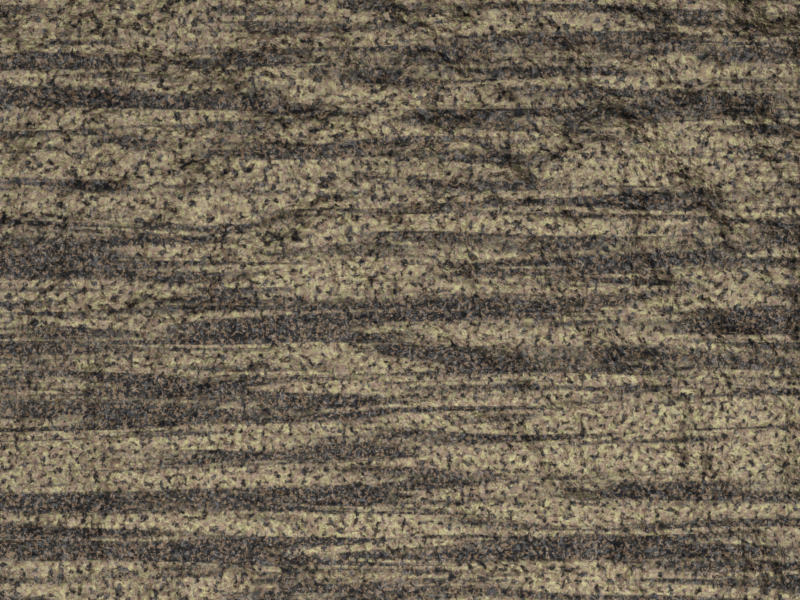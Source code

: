 # Source: metamorphic_rock.blend  (saved by Blender 2.72.0; exported with 4.5.12 LTS)
import bpy
from mathutils import Matrix  # noqa: F401  (used for matrix-valued properties, if any)

bpy.ops.wm.read_factory_settings(use_empty=True)
scene = bpy.context.scene
scene.name = 'Scene'

# ---- collections
col_collection_1 = bpy.data.collections.new('Collection 1'); scene.collection.children.link(col_collection_1)

# ---- materials (node trees are filled in below, after node groups)
mat_gneiss__black_brown = bpy.data.materials.new('Gneiss (black/brown)')
mat_gneiss__black_brown.alpha_threshold = 0.0
mat_gneiss__black_brown.roughness = 0.5
mat_gneiss__black_brown.line_color = (0.0, 0.0, 0.0, 1.0)

# ---- node groups
ng_stone_component = bpy.data.node_groups.new('Stone Component', 'ShaderNodeTree')
_s = ng_stone_component.interface.new_socket(name='Color', in_out='OUTPUT', socket_type='NodeSocketColor')
_s.default_value = (0.0, 0.0, 0.0, 0.0)
_s = ng_stone_component.interface.new_socket(name='Vector', in_out='INPUT', socket_type='NodeSocketVector')
_s.min_value = 0.0
_s.max_value = 1.0
_s.hide_value = True
_s = ng_stone_component.interface.new_socket(name='Scale', in_out='INPUT', socket_type='NodeSocketFloat')
_s.default_value = 1.0
_s = ng_stone_component.interface.new_socket(name='Distortion', in_out='INPUT', socket_type='NodeSocketFloat')
_s.min_value = 0.0
_s.max_value = 100.0
_s = ng_stone_component.interface.new_socket(name='Coverage', in_out='INPUT', socket_type='NodeSocketFloat')
_s.default_value = 0.5
_s.min_value = 0.0
_s.max_value = 1.0
_s = ng_stone_component.interface.new_socket(name='Intensity', in_out='INPUT', socket_type='NodeSocketFloat')
_s.default_value = 0.5
_s.min_value = 0.0
_s.max_value = 1.0
_s = ng_stone_component.interface.new_socket(name='Color1', in_out='INPUT', socket_type='NodeSocketColor')
_s = ng_stone_component.interface.new_socket(name='Color2', in_out='INPUT', socket_type='NodeSocketColor')
_s.default_value = (1.0, 1.0, 1.0, 1.0)
_N = ng_stone_component.nodes; _L = ng_stone_component.links
n0 = _N.new('ShaderNodeMix'); n0.name = 'Mix'; n0.location = (587, 2)
n0.width = 100
n0.data_type = 'RGBA'
n1 = _N.new('NodeGroupOutput'); n1.name = 'Group Output'; n1.location = (727, -4)
n2 = _N.new('ShaderNodeMath'); n2.name = 'Math.001'; n2.location = (431, 30)
n2.width = 120
n2.operation = 'MULTIPLY'
n3 = _N.new('ShaderNodeTexNoise'); n3.name = 'Noise Texture'; n3.location = (49, 156)
n3.width = 150
n4 = _N.new('ShaderNodeMath'); n4.name = 'Math.003'; n4.location = (60, -26)
n4.width = 120
n4.operation = 'SUBTRACT'
n4.inputs[0].default_value = 1.0
n5 = _N.new('ShaderNodeMath'); n5.name = 'Math'; n5.location = (244, 69)
n5.operation = 'GREATER_THAN'
n6 = _N.new('NodeGroupInput'); n6.name = 'Group Input'; n6.location = (-351, -130)
_L.new(n0.outputs[2], n1.inputs[0])
_L.new(n6.outputs[5], n0.inputs[6])
_L.new(n6.outputs[6], n0.inputs[7])
_L.new(n6.outputs[2], n3.inputs[8])
_L.new(n2.outputs[0], n0.inputs[0])
_L.new(n6.outputs[4], n2.inputs[1])
_L.new(n6.outputs[1], n3.inputs[2])
_L.new(n6.outputs[0], n3.inputs[0])
_L.new(n3.outputs[0], n5.inputs[0])
_L.new(n6.outputs[3], n4.inputs[1])
_L.new(n4.outputs[0], n5.inputs[1])
_L.new(n5.outputs[0], n2.inputs[0])
n1.is_active_output = True
ng_logistic_function = bpy.data.node_groups.new('Logistic function', 'ShaderNodeTree')
_s = ng_logistic_function.interface.new_socket(name='y', in_out='OUTPUT', socket_type='NodeSocketFloat')
_s.min_value = 0.0
_s.max_value = 0.0
_s = ng_logistic_function.interface.new_socket(name='x', in_out='INPUT', socket_type='NodeSocketFloat')
_s.min_value = -1e+04
_s.max_value = 1e+04
_s = ng_logistic_function.interface.new_socket(name='Midpoint', in_out='INPUT', socket_type='NodeSocketFloat')
_s.default_value = 0.5
_s.min_value = 0.0
_s.max_value = 1.0
_s = ng_logistic_function.interface.new_socket(name='Scale', in_out='INPUT', socket_type='NodeSocketFloat')
_s.default_value = 50.0
_s.min_value = 1.0
_s.max_value = 100.0
_N = ng_logistic_function.nodes; _L = ng_logistic_function.links
n0 = _N.new('ShaderNodeMath'); n0.name = 'Math.003'; n0.location = (-316, 0)
n0.width = 120
n0.operation = 'SUBTRACT'
n1 = _N.new('ShaderNodeMath'); n1.name = 'Math.004'; n1.location = (-158, 0)
n1.width = 120
n1.operation = 'MULTIPLY'
n2 = _N.new('ShaderNodeMath'); n2.name = 'Math.005'; n2.location = (0, 0)
n2.width = 120
n2.operation = 'POWER'
n2.inputs[0].default_value = 2.718
n3 = _N.new('ShaderNodeMath'); n3.name = 'Math.007'; n3.location = (316, 0)
n3.width = 120
n3.operation = 'DIVIDE'
n3.inputs[0].default_value = 1.0
n4 = _N.new('ShaderNodeMath'); n4.name = 'Math.006'; n4.location = (158, 0)
n4.width = 120
n4.inputs[0].default_value = 1.0
n5 = _N.new('NodeGroupOutput'); n5.name = 'Group Output'; n5.location = (516, 0)
n6 = _N.new('NodeGroupInput'); n6.name = 'Group Input'; n6.location = (-534, -98)
_L.new(n0.outputs[0], n1.inputs[0])
_L.new(n1.outputs[0], n2.inputs[1])
_L.new(n4.outputs[0], n3.inputs[1])
_L.new(n2.outputs[0], n4.inputs[1])
_L.new(n6.outputs[0], n0.inputs[1])
_L.new(n6.outputs[1], n0.inputs[0])
_L.new(n6.outputs[2], n1.inputs[1])
_L.new(n3.outputs[0], n5.inputs[0])
n5.is_active_output = True
ng_stone_displacement = bpy.data.node_groups.new('Stone Displacement', 'ShaderNodeTree')
_s = ng_stone_displacement.interface.new_socket(name='Displacement', in_out='OUTPUT', socket_type='NodeSocketFloat')
_s.min_value = 0.0
_s.max_value = 0.0
_s = ng_stone_displacement.interface.new_socket(name='Vector', in_out='INPUT', socket_type='NodeSocketVector')
_s.min_value = 0.0
_s.max_value = 1.0
_s.hide_value = True
_s = ng_stone_displacement.interface.new_socket(name='Scale', in_out='INPUT', socket_type='NodeSocketFloat')
_s.default_value = 200.0
_s.min_value = 0.0
_s.max_value = 1000.0
_s = ng_stone_displacement.interface.new_socket(name='Depth', in_out='INPUT', socket_type='NodeSocketFloat')
_s.default_value = 0.2
_s.min_value = 0.0
_s.max_value = 4.0
_N = ng_stone_displacement.nodes; _L = ng_stone_displacement.links
n0 = _N.new('ShaderNodeMath'); n0.name = 'Math.004'; n0.location = (193, 56)
n1 = _N.new('ShaderNodeMath'); n1.name = 'Math.003'; n1.location = (20, -116)
n1.operation = 'MULTIPLY'
n1.inputs[1].default_value = 2.0
n2 = _N.new('ShaderNodeMath'); n2.name = 'Math'; n2.location = (21, 187)
n2.width = 120
n2.operation = 'MULTIPLY'
n2.inputs[1].default_value = 1.0
n3 = _N.new('ShaderNodeTexNoise'); n3.name = 'Musgrave Texture'; n3.location = (-193, -187)
n3.width = 150
n3.normalize = False
n3.inputs[3].default_value = 5.0
n3.inputs[4].default_value = 0.2676
n3.inputs[5].default_value = 3.0
n4 = _N.new('ShaderNodeTexNoise'); n4.name = 'Noise Texture'; n4.location = (-178, 134)
n4.width = 150
n4.inputs[3].default_value = 4.0
n4.inputs[8].default_value = 0.2
n5 = _N.new('ShaderNodeMath'); n5.name = 'Math.001'; n5.location = (-479, -235)
n5.operation = 'DIVIDE'
n5.inputs[1].default_value = 5.0
n6 = _N.new('NodeGroupInput'); n6.name = 'Group Input'; n6.location = (-688, -41)
n7 = _N.new('NodeGroupOutput'); n7.name = 'Group Output'; n7.location = (618, 16)
n8 = _N.new('ShaderNodeMath'); n8.name = 'Math.002'; n8.location = (397, 26)
n8.operation = 'MULTIPLY'
_L.new(n2.outputs[0], n0.inputs[0])
_L.new(n1.outputs[0], n0.inputs[1])
_L.new(n0.outputs[0], n8.inputs[0])
_L.new(n3.outputs[0], n1.inputs[0])
_L.new(n4.outputs[0], n2.inputs[0])
_L.new(n6.outputs[0], n4.inputs[0])
_L.new(n6.outputs[0], n3.inputs[0])
_L.new(n6.outputs[1], n4.inputs[2])
_L.new(n6.outputs[1], n5.inputs[0])
_L.new(n5.outputs[0], n3.inputs[2])
_L.new(n8.outputs[0], n7.inputs[0])
_L.new(n6.outputs[2], n8.inputs[1])
n7.is_active_output = True

# ---- material node trees
mat_gneiss__black_brown.use_nodes = True; mat_gneiss__black_brown.node_tree.nodes.clear()
_N = mat_gneiss__black_brown.node_tree.nodes; _L = mat_gneiss__black_brown.node_tree.links
n0 = _N.new('ShaderNodeGroup'); n0.name = 'Group.004'; n0.location = (-565, 221)
n0.width = 120
n0.node_tree = ng_stone_component
n0.inputs[1].default_value = 256.0
n0.inputs[2].default_value = 1.1
n0.inputs[3].default_value = 0.45
n0.inputs[4].default_value = 0.6
n0.inputs[6].default_value = (0.01193, 0.01118, 0.02122, 1.0)
n1 = _N.new('ShaderNodeGroup'); n1.name = 'Group.001'; n1.location = (-940, -54)
n1.width = 120
n1.node_tree = ng_stone_component
n1.inputs[1].default_value = 222.0
n1.inputs[2].default_value = 0.4
n1.inputs[3].default_value = 0.4
n1.inputs[4].default_value = 0.4
n1.inputs[6].default_value = (0.1481, 0.08417, 0.04461, 1.0)
n2 = _N.new('ShaderNodeGroup'); n2.name = 'Group.003'; n2.location = (-565, -54)
n2.width = 120
n2.node_tree = ng_stone_component
n2.inputs[1].default_value = 152.0
n2.inputs[2].default_value = 2.0
n2.inputs[3].default_value = 0.4
n2.inputs[4].default_value = 0.6
n2.inputs[6].default_value = (0.2454, 0.1501, 0.09761, 1.0)
n3 = _N.new('ShaderNodeMixShader'); n3.name = 'Mix Shader'; n3.location = (172, 403)
n3.width = 150
n3.inputs[0].default_value = 0.94
n4 = _N.new('ShaderNodeBsdfAnisotropic'); n4.name = 'Glossy BSDF'; n4.location = (-29, 596)
n4.distribution = 'BECKMANN'
n4.inputs[0].default_value = (0.8, 0.7197, 0.6169, 1.0)
n4.inputs[1].default_value = 0.4472
n5 = _N.new('ShaderNodeBsdfDiffuse'); n5.name = 'Diffuse BSDF'; n5.location = (-31, 392)
n6 = _N.new('ShaderNodeMix'); n6.name = 'Mix'; n6.location = (-190, 381)
n6.width = 100
n6.data_type = 'RGBA'
n7 = _N.new('ShaderNodeGroup'); n7.name = 'Group.006'; n7.location = (-940, 221)
n7.width = 120
n7.node_tree = ng_stone_component
n7.inputs[1].default_value = 147.0
n7.inputs[2].default_value = 0.3
n7.inputs[3].default_value = 0.4
n7.inputs[4].default_value = 0.8
n7.inputs[6].default_value = (0.1042, 0.0938, 0.07008, 1.0)
n8 = _N.new('ShaderNodeGroup'); n8.name = 'Group.005'; n8.location = (-765, 221)
n8.width = 120
n8.node_tree = ng_stone_component
n8.inputs[1].default_value = 344.0
n8.inputs[2].default_value = 0.8
n8.inputs[3].default_value = 0.46
n8.inputs[4].default_value = 0.3
n8.inputs[6].default_value = (0.8444, 0.5542, 0.3235, 1.0)
n9 = _N.new('ShaderNodeGroup'); n9.name = 'Group.002'; n9.location = (-1115, -54)
n9.width = 120
n9.node_tree = ng_stone_component
n9.inputs[1].default_value = 196.0
n9.inputs[2].default_value = 0.2
n9.inputs[3].default_value = 0.5
n9.inputs[4].default_value = 0.6
n9.inputs[5].default_value = (0.7009, 0.6333, 0.3326, 1.0)
n9.inputs[6].default_value = (0.4996, 0.4149, 0.3013, 1.0)
n10 = _N.new('ShaderNodeGroup'); n10.name = 'Group'; n10.location = (-765, -54)
n10.width = 120
n10.node_tree = ng_stone_component
n10.inputs[1].default_value = 277.0
n10.inputs[2].default_value = 0.0
n10.inputs[3].default_value = 0.5
n10.inputs[4].default_value = 0.5
n10.inputs[6].default_value = (0.3844, 0.1993, 0.1993, 1.0)
n11 = _N.new('ShaderNodeTexNoise'); n11.name = 'Noise Texture.002'; n11.location = (-952, 651)
n11.width = 150
n11.inputs[2].default_value = 200.0
n11.inputs[8].default_value = 0.25
n12 = _N.new('ShaderNodeMath'); n12.name = 'Math.001'; n12.location = (-339, 526)
n12.width = 120
n12.operation = 'MULTIPLY'
n13 = _N.new('ShaderNodeMapping'); n13.name = 'Mapping'; n13.location = (-1312, 543)
n13.inputs[3].default_value = (1.0, 1.0, 14.0)
n14 = _N.new('ShaderNodeOutputMaterial'); n14.name = 'Material Output'; n14.location = (414, 381)
n14.width = 120
n15 = _N.new('ShaderNodeTexNoise'); n15.name = 'Noise Texture'; n15.location = (-952, 401)
n15.width = 150
n15.inputs[8].default_value = 1.0
n16 = _N.new('ShaderNodeGroup'); n16.name = 'Group.008'; n16.location = (-670, 597)
n16.width = 120
n16.node_tree = ng_logistic_function
n16.inputs[1].default_value = 0.45
n16.inputs[2].default_value = 50.0
n17 = _N.new('ShaderNodeGroup'); n17.name = 'Group.010'; n17.location = (209, 255)
n17.width = 120
n17.node_tree = ng_stone_displacement
n17.inputs[1].default_value = 111.0
n17.inputs[2].default_value = 0.2
n18 = _N.new('ShaderNodeMapping'); n18.name = 'Mapping.001'; n18.location = (-2023, -468)
n19 = _N.new('ShaderNodeTexCoord'); n19.name = 'Texture Coordinate'; n19.location = (-2222, -488)
n19.width = 150
n20 = _N.new('ShaderNodeGroup'); n20.name = 'Group.007'; n20.location = (-1115, 221)
n20.width = 120
n20.node_tree = ng_stone_component
n20.inputs[1].default_value = 244.0
n20.inputs[2].default_value = 0.1
n20.inputs[3].default_value = 0.45
n20.inputs[4].default_value = 0.7
n20.inputs[5].default_value = (0.03722, 0.03722, 0.03722, 1.0)
n20.inputs[6].default_value = (0.1775, 0.1775, 0.1775, 1.0)
n21 = _N.new('ShaderNodeGroup'); n21.name = 'Group.009'; n21.location = (-677, 416)
n21.width = 120
n21.node_tree = ng_logistic_function
n21.inputs[1].default_value = 0.5
n21.inputs[2].default_value = 40.0
n22 = _N.new('ShaderNodeDisplacement'); n22.name = 'Displacement'; n22.location = (0, 0)
n22.inputs[1].default_value = 0.0
n22.inputs[2].default_value = 0.1
_L.new(n5.outputs[0], n3.inputs[2])
_L.new(n4.outputs[0], n3.inputs[1])
_L.new(n3.outputs[0], n14.inputs[0])
_L.new(n9.outputs[0], n1.inputs[5])
_L.new(n1.outputs[0], n10.inputs[5])
_L.new(n10.outputs[0], n2.inputs[5])
_L.new(n20.outputs[0], n7.inputs[5])
_L.new(n7.outputs[0], n8.inputs[5])
_L.new(n8.outputs[0], n0.inputs[5])
_L.new(n19.outputs[0], n18.inputs[0])
_L.new(n13.outputs[0], n15.inputs[0])
_L.new(n0.outputs[0], n6.inputs[6])
_L.new(n2.outputs[0], n6.inputs[7])
_L.new(n12.outputs[0], n6.inputs[0])
_L.new(n6.outputs[2], n5.inputs[0])
_L.new(n11.outputs[0], n16.inputs[0])
_L.new(n16.outputs[0], n12.inputs[0])
_L.new(n15.outputs[0], n21.inputs[0])
_L.new(n21.outputs[0], n12.inputs[1])
_L.new(n18.outputs[0], n13.inputs[0])
_L.new(n18.outputs[0], n11.inputs[0])
_L.new(n18.outputs[0], n20.inputs[0])
_L.new(n18.outputs[0], n7.inputs[0])
_L.new(n18.outputs[0], n8.inputs[0])
_L.new(n18.outputs[0], n0.inputs[0])
_L.new(n18.outputs[0], n9.inputs[0])
_L.new(n18.outputs[0], n1.inputs[0])
_L.new(n18.outputs[0], n10.inputs[0])
_L.new(n18.outputs[0], n2.inputs[0])
_L.new(n18.outputs[0], n17.inputs[0])
_L.new(n17.outputs[0], n22.inputs[0])
_L.new(n22.outputs[0], n14.inputs[2])
n14.is_active_output = True

# ---- world
world_world = bpy.data.worlds.new('World'); scene.world = world_world
world_world.color = (0.05088, 0.05088, 0.05088)
world_world.use_sun_shadow = False
world_world.sun_shadow_jitter_overblur = 0.0
world_world.cycles.sampling_method = 'MANUAL'
world_world.cycles.sample_map_resolution = 256

# ---- cameras
cam_camera_001 = bpy.data.cameras.new('Camera.001')
cam_camera_001.clip_end = 100.0
cam_camera_001.lens = 35.0
cam_camera_001.sensor_width = 24.0
cam_camera_001.sensor_height = 18.0
cam_camera_001.ortho_scale = 7.314
cam_camera_001.dof.focus_distance = 0.0

# ---- lights
light_lamp_003 = bpy.data.lights.new('Lamp.003', 'POINT')
light_lamp_003.transmission_factor = 0.0
light_lamp_003.cutoff_distance = 30.0
light_lamp_003.energy = 100.0
light_lamp_003.shadow_buffer_clip_start = 1.001
light_lamp_003.shadow_soft_size = 0.1
light_lamp_003.shadow_maximum_resolution = 0.006
light_lamp_003.use_absolute_resolution = True
light_lamp_003.cycles.use_multiple_importance_sampling = False
light_lamp_004 = bpy.data.lights.new('Lamp.004', 'POINT')
light_lamp_004.transmission_factor = 0.0
light_lamp_004.cutoff_distance = 30.0
light_lamp_004.energy = 100.0
light_lamp_004.shadow_buffer_clip_start = 1.001
light_lamp_004.shadow_soft_size = 0.1
light_lamp_004.shadow_maximum_resolution = 0.006
light_lamp_004.use_absolute_resolution = True
light_lamp_004.cycles.use_multiple_importance_sampling = False

# ---- meshes
me_plane_001 = bpy.data.meshes.new('Plane.001')
me_plane_001.from_pydata([(-1.0, -5.96e-08, -1.0), (1.0, -5.96e-08, -1.0), (-1.0, 1.192e-07, 1.0), (1.0, 1.192e-07, 1.0), (-1.0, 1.192e-07, 0.95), (-1.0, 1.192e-07, 0.9), (-1.0, 1.192e-07, 0.85), (-1.0, 1.192e-07, 0.8), (-1.0, 1.192e-07, 0.75), (-1.0, 1.192e-07, 0.7), (-1.0, 1.192e-07, 0.65), (-1.0, 5.96e-08, 0.6), (-1.0, 5.96e-08, 0.55), (-1.0, 8.941e-08, 0.5), (-1.0, 8.941e-08, 0.45), (-1.0, 5.96e-08, 0.4), (-1.0, 5.96e-08, 0.35), (-1.0, 5.96e-08, 0.3), (-1.0, 5.96e-08, 0.25), (-1.0, 5.96e-08, 0.2), (-1.0, 5.96e-08, 0.15), (-1.0, 5.215e-08, 0.1), (-1.0, 4.47e-08, 0.05), (-1.0, 4.244e-08, -1.319e-07), (-1.0, 3.725e-08, -0.05), (-1.0, 3.725e-08, -0.1), (-1.0, 2.98e-08, -0.15), (-1.0, 2.98e-08, -0.2), (-1.0, 2.98e-08, -0.25), (-1.0, 2.98e-08, -0.3), (-1.0, 2.98e-08, -0.35), (-1.0, 0.0, -0.4), (-1.0, 0.0, -0.45), (-1.0, 0.0, -0.5), (-1.0, 0.0, -0.55), (-1.0, 0.0, -0.6), (-1.0, 0.0, -0.65), (-1.0, 0.0, -0.7), (-1.0, 0.0, -0.75), (-1.0, 0.0, -0.8), (-1.0, 0.0, -0.85), (-1.0, 0.0, -0.9), (-1.0, 0.0, -0.95), (-0.95, -5.96e-08, -1.0), (-0.9, -5.96e-08, -1.0), (-0.85, -5.96e-08, -1.0), (-0.8, -5.96e-08, -1.0), (-0.75, -5.96e-08, -1.0), (-0.7, -5.96e-08, -1.0), (-0.65, -5.96e-08, -1.0), (-0.6, -5.96e-08, -1.0), (-0.55, -5.96e-08, -1.0), (-0.5, -5.96e-08, -1.0), (-0.45, -5.96e-08, -1.0), (-0.4, -5.96e-08, -1.0), (-0.35, -5.96e-08, -1.0), (-0.3, -5.96e-08, -1.0), (-0.25, -5.96e-08, -1.0), (-0.2, -5.96e-08, -1.0), (-0.15, -5.96e-08, -1.0), (-0.1, -5.96e-08, -1.0), (-0.05, -5.96e-08, -1.0), (8.941e-08, -5.96e-08, -1.0), (0.05, -5.96e-08, -1.0), (0.1, -5.96e-08, -1.0), (0.15, -5.96e-08, -1.0), (0.2, -5.96e-08, -1.0), (0.25, -5.96e-08, -1.0), (0.3, -5.96e-08, -1.0), (0.35, -5.96e-08, -1.0), (0.4, -5.96e-08, -1.0), (0.45, -5.96e-08, -1.0), (0.5, -5.96e-08, -1.0), (0.55, -5.96e-08, -1.0), (0.6, -5.96e-08, -1.0), (0.65, -5.96e-08, -1.0), (0.7, -5.96e-08, -1.0), (0.75, -5.96e-08, -1.0), (0.8, -5.96e-08, -1.0), (0.85, -5.96e-08, -1.0), (0.9, -5.96e-08, -1.0), (0.95, -5.96e-08, -1.0), (1.0, 0.0, -0.95), (1.0, 0.0, -0.9), (1.0, 0.0, -0.85), (1.0, 0.0, -0.8), (1.0, 0.0, -0.75), (1.0, 0.0, -0.7), (1.0, 0.0, -0.65), (1.0, 0.0, -0.6), (1.0, 0.0, -0.55), (1.0, 0.0, -0.5), (1.0, 0.0, -0.45), (1.0, 0.0, -0.4), (1.0, 2.98e-08, -0.35), (1.0, 2.98e-08, -0.3), (1.0, 2.98e-08, -0.25), (1.0, 2.98e-08, -0.2), (1.0, 2.98e-08, -0.15), (1.0, 3.725e-08, -0.1), (1.0, 3.725e-08, -0.05), (1.0, 4.244e-08, 4.696e-08), (1.0, 4.47e-08, 0.05), (1.0, 5.215e-08, 0.1), (1.0, 5.96e-08, 0.15), (1.0, 5.96e-08, 0.2), (1.0, 5.96e-08, 0.25), (1.0, 5.96e-08, 0.3), (1.0, 5.96e-08, 0.35), (1.0, 5.96e-08, 0.4), (1.0, 8.941e-08, 0.45), (1.0, 8.941e-08, 0.5), (1.0, 5.96e-08, 0.55), (1.0, 5.96e-08, 0.6), (1.0, 1.192e-07, 0.65), (1.0, 1.192e-07, 0.7), (1.0, 1.192e-07, 0.75), (1.0, 1.192e-07, 0.8), (1.0, 1.192e-07, 0.85), (1.0, 1.192e-07, 0.9), (1.0, 1.192e-07, 0.95), (0.95, 1.192e-07, 1.0), (0.9, 1.192e-07, 1.0), (0.85, 1.192e-07, 1.0), (0.8, 1.192e-07, 1.0), (0.75, 1.192e-07, 1.0), (0.7, 1.192e-07, 1.0), (0.65, 1.192e-07, 1.0), (0.6, 1.192e-07, 1.0), (0.55, 1.192e-07, 1.0), (0.5, 1.192e-07, 1.0), (0.45, 1.192e-07, 1.0), (0.4, 1.192e-07, 1.0), (0.35, 1.192e-07, 1.0), (0.3, 1.192e-07, 1.0), (0.25, 1.192e-07, 1.0), (0.2, 1.192e-07, 1.0), (0.15, 1.192e-07, 1.0), (0.1, 1.192e-07, 1.0), (0.05, 1.192e-07, 1.0), (-8.941e-08, 1.192e-07, 1.0), (-0.05, 1.192e-07, 1.0), (-0.1, 1.192e-07, 1.0), (-0.15, 1.192e-07, 1.0), (-0.2, 1.192e-07, 1.0), (-0.25, 1.192e-07, 1.0), (-0.3, 1.192e-07, 1.0), (-0.35, 1.192e-07, 1.0), (-0.4, 1.192e-07, 1.0), (-0.45, 1.192e-07, 1.0), (-0.5, 1.192e-07, 1.0), (-0.55, 1.192e-07, 1.0), (-0.6, 1.192e-07, 1.0), (-0.65, 1.192e-07, 1.0), (-0.7, 1.192e-07, 1.0), (-0.75, 1.192e-07, 1.0), (-0.8, 1.192e-07, 1.0), (-0.85, 1.192e-07, 1.0), (-0.9, 1.192e-07, 1.0), (-0.95, 1.192e-07, 1.0), (-0.95, 0.0, -0.95), (-0.95, 0.0, -0.9), (-0.95, 0.0, -0.85), (-0.95, 0.0, -0.8), (-0.95, 0.0, -0.75), (-0.95, 0.0, -0.7), (-0.95, 0.0, -0.65), (-0.95, 0.0, -0.6), (-0.95, 0.0, -0.55), (-0.95, 0.0, -0.5), (-0.95, 0.0, -0.45), (-0.95, 0.0, -0.4), (-0.95, 2.98e-08, -0.35), (-0.95, 2.98e-08, -0.3), (-0.95, 2.98e-08, -0.25), (-0.95, 2.98e-08, -0.2), (-0.95, 2.98e-08, -0.15), (-0.95, 3.725e-08, -0.1), (-0.95, 3.725e-08, -0.05), (-0.95, 4.244e-08, 4.696e-08), (-0.95, 4.47e-08, 0.05), (-0.95, 5.215e-08, 0.1), (-0.95, 5.96e-08, 0.15), (-0.95, 5.96e-08, 0.2), (-0.95, 5.96e-08, 0.25), (-0.95, 5.96e-08, 0.3), (-0.95, 5.96e-08, 0.35), (-0.95, 5.96e-08, 0.4), (-0.95, 8.941e-08, 0.45), (-0.95, 8.941e-08, 0.5), (-0.95, 5.96e-08, 0.55), (-0.95, 5.96e-08, 0.6), (-0.95, 1.192e-07, 0.65), (-0.95, 1.192e-07, 0.7), (-0.95, 1.192e-07, 0.75), (-0.95, 1.192e-07, 0.8), (-0.95, 1.192e-07, 0.85), (-0.95, 1.192e-07, 0.9), (-0.95, 1.192e-07, 0.95), (-0.9, 0.0, -0.95), (-0.9, 0.0, -0.9), (-0.9, 0.0, -0.85), (-0.9, 0.0, -0.8), (-0.9, 0.0, -0.75), (-0.9, 0.0, -0.7), (-0.9, 0.0, -0.65), (-0.9, 0.0, -0.6), (-0.9, 0.0, -0.55), (-0.9, 0.0, -0.5), (-0.9, 0.0, -0.45), (-0.9, 0.0, -0.4), (-0.9, 2.98e-08, -0.35), (-0.9, 2.98e-08, -0.3), (-0.9, 2.98e-08, -0.25), (-0.9, 2.98e-08, -0.2), (-0.9, 2.98e-08, -0.15), (-0.9, 3.725e-08, -0.1), (-0.9, 3.725e-08, -0.05), (-0.9, 4.244e-08, 4.696e-08), (-0.9, 4.47e-08, 0.05), (-0.9, 5.215e-08, 0.1), (-0.9, 5.96e-08, 0.15), (-0.9, 5.96e-08, 0.2), (-0.9, 5.96e-08, 0.25), (-0.9, 5.96e-08, 0.3), (-0.9, 5.96e-08, 0.35), (-0.9, 5.96e-08, 0.4), (-0.9, 8.941e-08, 0.45), (-0.9, 8.941e-08, 0.5), (-0.9, 5.96e-08, 0.55), (-0.9, 5.96e-08, 0.6), (-0.9, 1.192e-07, 0.65), (-0.9, 1.192e-07, 0.7), (-0.9, 1.192e-07, 0.75), (-0.9, 1.192e-07, 0.8), (-0.9, 1.192e-07, 0.85), (-0.9, 1.192e-07, 0.9), (-0.9, 1.192e-07, 0.95), (-0.85, 0.0, -0.95), (-0.85, 0.0, -0.9), (-0.85, 0.0, -0.85), (-0.85, 0.0, -0.8), (-0.85, 0.0, -0.75), (-0.85, 0.0, -0.7), (-0.85, 0.0, -0.65), (-0.85, 0.0, -0.6), (-0.85, 0.0, -0.55), (-0.85, 0.0, -0.5), (-0.85, 0.0, -0.45), (-0.85, 0.0, -0.4), (-0.85, 2.98e-08, -0.35), (-0.85, 2.98e-08, -0.3), (-0.85, 2.98e-08, -0.25), (-0.85, 2.98e-08, -0.2), (-0.85, 2.98e-08, -0.15), (-0.85, 3.725e-08, -0.1), (-0.85, 3.725e-08, -0.05), (-0.85, 4.244e-08, 4.696e-08), (-0.85, 4.47e-08, 0.05), (-0.85, 5.215e-08, 0.1), (-0.85, 5.96e-08, 0.15), (-0.85, 5.96e-08, 0.2), (-0.85, 5.96e-08, 0.25), (-0.85, 5.96e-08, 0.3), (-0.85, 5.96e-08, 0.35), (-0.85, 5.96e-08, 0.4), (-0.85, 8.941e-08, 0.45), (-0.85, 8.941e-08, 0.5), (-0.85, 5.96e-08, 0.55), (-0.85, 5.96e-08, 0.6), (-0.85, 1.192e-07, 0.65), (-0.85, 1.192e-07, 0.7), (-0.85, 1.192e-07, 0.75), (-0.85, 1.192e-07, 0.8), (-0.85, 1.192e-07, 0.85), (-0.85, 1.192e-07, 0.9), (-0.85, 1.192e-07, 0.95), (-0.8, 0.0, -0.95), (-0.8, 0.0, -0.9), (-0.8, 0.0, -0.85), (-0.8, 0.0, -0.8), (-0.8, 0.0, -0.75), (-0.8, 0.0, -0.7), (-0.8, 0.0, -0.65), (-0.8, 0.0, -0.6), (-0.8, 0.0, -0.55), (-0.8, 0.0, -0.5), (-0.8, 0.0, -0.45), (-0.8, 0.0, -0.4), (-0.8, 2.98e-08, -0.35), (-0.8, 2.98e-08, -0.3), (-0.8, 2.98e-08, -0.25), (-0.8, 2.98e-08, -0.2), (-0.8, 2.98e-08, -0.15), (-0.8, 3.725e-08, -0.1), (-0.8, 3.725e-08, -0.05), (-0.8, 4.244e-08, 4.696e-08), (-0.8, 4.47e-08, 0.05), (-0.8, 5.215e-08, 0.1), (-0.8, 5.96e-08, 0.15), (-0.8, 5.96e-08, 0.2), (-0.8, 5.96e-08, 0.25), (-0.8, 5.96e-08, 0.3), (-0.8, 5.96e-08, 0.35), (-0.8, 5.96e-08, 0.4), (-0.8, 8.941e-08, 0.45), (-0.8, 8.941e-08, 0.5), (-0.8, 5.96e-08, 0.55), (-0.8, 5.96e-08, 0.6), (-0.8, 1.192e-07, 0.65), (-0.8, 1.192e-07, 0.7), (-0.8, 1.192e-07, 0.75), (-0.8, 1.192e-07, 0.8), (-0.8, 1.192e-07, 0.85), (-0.8, 1.192e-07, 0.9), (-0.8, 1.192e-07, 0.95), (-0.75, 0.0, -0.95), (-0.75, 0.0, -0.9), (-0.75, 0.0, -0.85), (-0.75, 0.0, -0.8), (-0.75, 0.0, -0.75), (-0.75, 0.0, -0.7), (-0.75, 0.0, -0.65), (-0.75, 0.0, -0.6), (-0.75, 0.0, -0.55), (-0.75, 0.0, -0.5), (-0.75, 0.0, -0.45), (-0.75, 0.0, -0.4), (-0.75, 2.98e-08, -0.35), (-0.75, 2.98e-08, -0.3), (-0.75, 2.98e-08, -0.25), (-0.75, 2.98e-08, -0.2), (-0.75, 2.98e-08, -0.15), (-0.75, 3.725e-08, -0.1), (-0.75, 3.725e-08, -0.05), (-0.75, 4.244e-08, 4.696e-08), (-0.75, 4.47e-08, 0.05), (-0.75, 5.215e-08, 0.1), (-0.75, 5.96e-08, 0.15), (-0.75, 5.96e-08, 0.2), (-0.75, 5.96e-08, 0.25), (-0.75, 5.96e-08, 0.3), (-0.75, 5.96e-08, 0.35), (-0.75, 5.96e-08, 0.4), (-0.75, 8.941e-08, 0.45), (-0.75, 8.941e-08, 0.5), (-0.75, 5.96e-08, 0.55), (-0.75, 5.96e-08, 0.6), (-0.75, 1.192e-07, 0.65), (-0.75, 1.192e-07, 0.7), (-0.75, 1.192e-07, 0.75), (-0.75, 1.192e-07, 0.8), (-0.75, 1.192e-07, 0.85), (-0.75, 1.192e-07, 0.9), (-0.75, 1.192e-07, 0.95), (-0.7, 0.0, -0.95), (-0.7, 0.0, -0.9), (-0.7, 0.0, -0.85), (-0.7, 0.0, -0.8), (-0.7, 0.0, -0.75), (-0.7, 0.0, -0.7), (-0.7, 0.0, -0.65), (-0.7, 0.0, -0.6), (-0.7, 0.0, -0.55), (-0.7, 0.0, -0.5), (-0.7, 0.0, -0.45), (-0.7, 0.0, -0.4), (-0.7, 2.98e-08, -0.35), (-0.7, 2.98e-08, -0.3), (-0.7, 2.98e-08, -0.25), (-0.7, 2.98e-08, -0.2), (-0.7, 2.98e-08, -0.15), (-0.7, 3.725e-08, -0.1), (-0.7, 3.725e-08, -0.05), (-0.7, 4.244e-08, 4.696e-08), (-0.7, 4.47e-08, 0.05), (-0.7, 5.215e-08, 0.1), (-0.7, 5.96e-08, 0.15), (-0.7, 5.96e-08, 0.2), (-0.7, 5.96e-08, 0.25), (-0.7, 5.96e-08, 0.3), (-0.7, 5.96e-08, 0.35), (-0.7, 5.96e-08, 0.4), (-0.7, 8.941e-08, 0.45), (-0.7, 8.941e-08, 0.5), (-0.7, 5.96e-08, 0.55), (-0.7, 5.96e-08, 0.6), (-0.7, 1.192e-07, 0.65), (-0.7, 1.192e-07, 0.7), (-0.7, 1.192e-07, 0.75), (-0.7, 1.192e-07, 0.8), (-0.7, 1.192e-07, 0.85), (-0.7, 1.192e-07, 0.9), (-0.7, 1.192e-07, 0.95), (-0.65, 0.0, -0.95), (-0.65, 0.0, -0.9), (-0.65, 0.0, -0.85), (-0.65, 0.0, -0.8), (-0.65, 0.0, -0.75), (-0.65, 0.0, -0.7), (-0.65, 0.0, -0.65), (-0.65, 0.0, -0.6), (-0.65, 0.0, -0.55), (-0.65, 0.0, -0.5), (-0.65, 0.0, -0.45), (-0.65, 0.0, -0.4), (-0.65, 2.98e-08, -0.35), (-0.65, 2.98e-08, -0.3), (-0.65, 2.98e-08, -0.25), (-0.65, 2.98e-08, -0.2), (-0.65, 2.98e-08, -0.15), (-0.65, 3.725e-08, -0.1), (-0.65, 3.725e-08, -0.05), (-0.65, 4.244e-08, 4.696e-08), (-0.65, 4.47e-08, 0.05), (-0.65, 5.215e-08, 0.1), (-0.65, 5.96e-08, 0.15), (-0.65, 5.96e-08, 0.2), (-0.65, 5.96e-08, 0.25), (-0.65, 5.96e-08, 0.3), (-0.65, 5.96e-08, 0.35), (-0.65, 5.96e-08, 0.4), (-0.65, 8.941e-08, 0.45), (-0.65, 8.941e-08, 0.5), (-0.65, 5.96e-08, 0.55), (-0.65, 5.96e-08, 0.6), (-0.65, 1.192e-07, 0.65), (-0.65, 1.192e-07, 0.7), (-0.65, 1.192e-07, 0.75), (-0.65, 1.192e-07, 0.8), (-0.65, 1.192e-07, 0.85), (-0.65, 1.192e-07, 0.9), (-0.65, 1.192e-07, 0.95), (-0.6, 0.0, -0.95), (-0.6, 0.0, -0.9), (-0.6, 0.0, -0.85), (-0.6, 0.0, -0.8), (-0.6, 0.0, -0.75), (-0.6, 0.0, -0.7), (-0.6, 0.0, -0.65), (-0.6, 0.0, -0.6), (-0.6, 0.0, -0.55), (-0.6, 0.0, -0.5), (-0.6, 0.0, -0.45), (-0.6, 0.0, -0.4), (-0.6, 2.98e-08, -0.35), (-0.6, 2.98e-08, -0.3), (-0.6, 2.98e-08, -0.25), (-0.6, 2.98e-08, -0.2), (-0.6, 2.98e-08, -0.15), (-0.6, 3.725e-08, -0.1), (-0.6, 3.725e-08, -0.05), (-0.6, 4.244e-08, 4.696e-08), (-0.6, 4.47e-08, 0.05), (-0.6, 5.215e-08, 0.1), (-0.6, 5.96e-08, 0.15), (-0.6, 5.96e-08, 0.2), (-0.6, 5.96e-08, 0.25), (-0.6, 5.96e-08, 0.3), (-0.6, 5.96e-08, 0.35), (-0.6, 5.96e-08, 0.4), (-0.6, 8.941e-08, 0.45), (-0.6, 8.941e-08, 0.5), (-0.6, 5.96e-08, 0.55), (-0.6, 5.96e-08, 0.6), (-0.6, 1.192e-07, 0.65), (-0.6, 1.192e-07, 0.7), (-0.6, 1.192e-07, 0.75), (-0.6, 1.192e-07, 0.8), (-0.6, 1.192e-07, 0.85), (-0.6, 1.192e-07, 0.9), (-0.6, 1.192e-07, 0.95), (-0.55, 0.0, -0.95), (-0.55, 0.0, -0.9), (-0.55, 0.0, -0.85), (-0.55, 0.0, -0.8), (-0.55, 0.0, -0.75), (-0.55, 0.0, -0.7), (-0.55, 0.0, -0.65), (-0.55, 0.0, -0.6), (-0.55, 0.0, -0.55), (-0.55, 0.0, -0.5), (-0.55, 0.0, -0.45), (-0.55, 0.0, -0.4), (-0.55, 2.98e-08, -0.35), (-0.55, 2.98e-08, -0.3), (-0.55, 2.98e-08, -0.25), (-0.55, 2.98e-08, -0.2), (-0.55, 2.98e-08, -0.15), (-0.55, 3.725e-08, -0.1), (-0.55, 3.725e-08, -0.05), (-0.55, 4.244e-08, 4.696e-08), (-0.55, 4.47e-08, 0.05), (-0.55, 5.215e-08, 0.1), (-0.55, 5.96e-08, 0.15), (-0.55, 5.96e-08, 0.2), (-0.55, 5.96e-08, 0.25), (-0.55, 5.96e-08, 0.3), (-0.55, 5.96e-08, 0.35), (-0.55, 5.96e-08, 0.4), (-0.55, 8.941e-08, 0.45), (-0.55, 8.941e-08, 0.5), (-0.55, 5.96e-08, 0.55), (-0.55, 5.96e-08, 0.6), (-0.55, 1.192e-07, 0.65), (-0.55, 1.192e-07, 0.7), (-0.55, 1.192e-07, 0.75), (-0.55, 1.192e-07, 0.8), (-0.55, 1.192e-07, 0.85), (-0.55, 1.192e-07, 0.9), (-0.55, 1.192e-07, 0.95), (-0.5, 0.0, -0.95), (-0.5, 0.0, -0.9), (-0.5, 0.0, -0.85), (-0.5, 0.0, -0.8), (-0.5, 0.0, -0.75), (-0.5, 0.0, -0.7), (-0.5, 0.0, -0.65), (-0.5, 0.0, -0.6), (-0.5, 0.0, -0.55), (-0.5, 0.0, -0.5), (-0.5, 0.0, -0.45), (-0.5, 0.0, -0.4), (-0.5, 2.98e-08, -0.35), (-0.5, 2.98e-08, -0.3), (-0.5, 2.98e-08, -0.25), (-0.5, 2.98e-08, -0.2), (-0.5, 2.98e-08, -0.15), (-0.5, 3.725e-08, -0.1), (-0.5, 3.725e-08, -0.05), (-0.5, 4.244e-08, 4.696e-08), (-0.5, 4.47e-08, 0.05), (-0.5, 5.215e-08, 0.1), (-0.5, 5.96e-08, 0.15), (-0.5, 5.96e-08, 0.2), (-0.5, 5.96e-08, 0.25), (-0.5, 5.96e-08, 0.3), (-0.5, 5.96e-08, 0.35), (-0.5, 5.96e-08, 0.4), (-0.5, 8.941e-08, 0.45), (-0.5, 8.941e-08, 0.5), (-0.5, 5.96e-08, 0.55), (-0.5, 5.96e-08, 0.6), (-0.5, 1.192e-07, 0.65), (-0.5, 1.192e-07, 0.7), (-0.5, 1.192e-07, 0.75), (-0.5, 1.192e-07, 0.8), (-0.5, 1.192e-07, 0.85), (-0.5, 1.192e-07, 0.9), (-0.5, 1.192e-07, 0.95), (-0.45, 0.0, -0.95), (-0.45, 0.0, -0.9), (-0.45, 0.0, -0.85), (-0.45, 0.0, -0.8), (-0.45, 0.0, -0.75), (-0.45, 0.0, -0.7), (-0.45, 0.0, -0.65), (-0.45, 0.0, -0.6), (-0.45, 0.0, -0.55), (-0.45, 0.0, -0.5), (-0.45, 0.0, -0.45), (-0.45, 0.0, -0.4), (-0.45, 2.98e-08, -0.35), (-0.45, 2.98e-08, -0.3), (-0.45, 2.98e-08, -0.25), (-0.45, 2.98e-08, -0.2), (-0.45, 2.98e-08, -0.15), (-0.45, 3.725e-08, -0.1), (-0.45, 3.725e-08, -0.05), (-0.45, 4.244e-08, 4.696e-08), (-0.45, 4.47e-08, 0.05), (-0.45, 5.215e-08, 0.1), (-0.45, 5.96e-08, 0.15), (-0.45, 5.96e-08, 0.2), (-0.45, 5.96e-08, 0.25), (-0.45, 5.96e-08, 0.3), (-0.45, 5.96e-08, 0.35), (-0.45, 5.96e-08, 0.4), (-0.45, 8.941e-08, 0.45), (-0.45, 8.941e-08, 0.5), (-0.45, 5.96e-08, 0.55), (-0.45, 5.96e-08, 0.6), (-0.45, 1.192e-07, 0.65), (-0.45, 1.192e-07, 0.7), (-0.45, 1.192e-07, 0.75), (-0.45, 1.192e-07, 0.8), (-0.45, 1.192e-07, 0.85), (-0.45, 1.192e-07, 0.9), (-0.45, 1.192e-07, 0.95), (-0.4, 0.0, -0.95), (-0.4, 0.0, -0.9), (-0.4, 0.0, -0.85), (-0.4, 0.0, -0.8), (-0.4, 0.0, -0.75), (-0.4, 0.0, -0.7), (-0.4, 0.0, -0.65), (-0.4, 0.0, -0.6), (-0.4, 0.0, -0.55), (-0.4, 0.0, -0.5), (-0.4, 0.0, -0.45), (-0.4, 0.0, -0.4), (-0.4, 2.98e-08, -0.35), (-0.4, 2.98e-08, -0.3), (-0.4, 2.98e-08, -0.25), (-0.4, 2.98e-08, -0.2), (-0.4, 2.98e-08, -0.15), (-0.4, 3.725e-08, -0.1), (-0.4, 3.725e-08, -0.05), (-0.4, 4.244e-08, 4.696e-08), (-0.4, 4.47e-08, 0.05), (-0.4, 5.215e-08, 0.1), (-0.4, 5.96e-08, 0.15), (-0.4, 5.96e-08, 0.2), (-0.4, 5.96e-08, 0.25), (-0.4, 5.96e-08, 0.3), (-0.4, 5.96e-08, 0.35), (-0.4, 5.96e-08, 0.4), (-0.4, 8.941e-08, 0.45), (-0.4, 8.941e-08, 0.5), (-0.4, 5.96e-08, 0.55), (-0.4, 5.96e-08, 0.6), (-0.4, 1.192e-07, 0.65), (-0.4, 1.192e-07, 0.7), (-0.4, 1.192e-07, 0.75), (-0.4, 1.192e-07, 0.8), (-0.4, 1.192e-07, 0.85), (-0.4, 1.192e-07, 0.9), (-0.4, 1.192e-07, 0.95), (-0.35, 0.0, -0.95), (-0.35, 0.0, -0.9), (-0.35, 0.0, -0.85), (-0.35, 0.0, -0.8), (-0.35, 0.0, -0.75), (-0.35, 0.0, -0.7), (-0.35, 0.0, -0.65), (-0.35, 0.0, -0.6), (-0.35, 0.0, -0.55), (-0.35, 0.0, -0.5), (-0.35, 0.0, -0.45), (-0.35, 0.0, -0.4), (-0.35, 2.98e-08, -0.35), (-0.35, 2.98e-08, -0.3), (-0.35, 2.98e-08, -0.25), (-0.35, 2.98e-08, -0.2), (-0.35, 2.98e-08, -0.15), (-0.35, 3.725e-08, -0.1), (-0.35, 3.725e-08, -0.05), (-0.35, 4.244e-08, 4.696e-08), (-0.35, 4.47e-08, 0.05), (-0.35, 5.215e-08, 0.1), (-0.35, 5.96e-08, 0.15), (-0.35, 5.96e-08, 0.2), (-0.35, 5.96e-08, 0.25), (-0.35, 5.96e-08, 0.3), (-0.35, 5.96e-08, 0.35), (-0.35, 5.96e-08, 0.4), (-0.35, 8.941e-08, 0.45), (-0.35, 8.941e-08, 0.5), (-0.35, 5.96e-08, 0.55), (-0.35, 5.96e-08, 0.6), (-0.35, 1.192e-07, 0.65), (-0.35, 1.192e-07, 0.7), (-0.35, 1.192e-07, 0.75), (-0.35, 1.192e-07, 0.8), (-0.35, 1.192e-07, 0.85), (-0.35, 1.192e-07, 0.9), (-0.35, 1.192e-07, 0.95), (-0.3, 0.0, -0.95), (-0.3, 0.0, -0.9), (-0.3, 0.0, -0.85), (-0.3, 0.0, -0.8), (-0.3, 0.0, -0.75), (-0.3, 0.0, -0.7), (-0.3, 0.0, -0.65), (-0.3, 0.0, -0.6), (-0.3, 0.0, -0.55), (-0.3, 0.0, -0.5), (-0.3, 0.0, -0.45), (-0.3, 0.0, -0.4), (-0.3, 2.98e-08, -0.35), (-0.3, 2.98e-08, -0.3), (-0.3, 2.98e-08, -0.25), (-0.3, 2.98e-08, -0.2), (-0.3, 2.98e-08, -0.15), (-0.3, 3.725e-08, -0.1), (-0.3, 3.725e-08, -0.05), (-0.3, 4.244e-08, 4.696e-08), (-0.3, 4.47e-08, 0.05), (-0.3, 5.215e-08, 0.1), (-0.3, 5.96e-08, 0.15), (-0.3, 5.96e-08, 0.2), (-0.3, 5.96e-08, 0.25), (-0.3, 5.96e-08, 0.3), (-0.3, 5.96e-08, 0.35), (-0.3, 5.96e-08, 0.4), (-0.3, 8.941e-08, 0.45), (-0.3, 8.941e-08, 0.5), (-0.3, 5.96e-08, 0.55), (-0.3, 5.96e-08, 0.6), (-0.3, 1.192e-07, 0.65), (-0.3, 1.192e-07, 0.7), (-0.3, 1.192e-07, 0.75), (-0.3, 1.192e-07, 0.8), (-0.3, 1.192e-07, 0.85), (-0.3, 1.192e-07, 0.9), (-0.3, 1.192e-07, 0.95), (-0.25, 0.0, -0.95), (-0.25, 0.0, -0.9), (-0.25, 0.0, -0.85), (-0.25, 0.0, -0.8), (-0.25, 0.0, -0.75), (-0.25, 0.0, -0.7), (-0.25, 0.0, -0.65), (-0.25, 0.0, -0.6), (-0.25, 0.0, -0.55), (-0.25, 0.0, -0.5), (-0.25, 0.0, -0.45), (-0.25, 0.0, -0.4), (-0.25, 2.98e-08, -0.35), (-0.25, 2.98e-08, -0.3), (-0.25, 2.98e-08, -0.25), (-0.25, 2.98e-08, -0.2), (-0.25, 2.98e-08, -0.15), (-0.25, 3.725e-08, -0.1), (-0.25, 3.725e-08, -0.05), (-0.25, 4.244e-08, 4.696e-08), (-0.25, 4.47e-08, 0.05), (-0.25, 5.215e-08, 0.1), (-0.25, 5.96e-08, 0.15), (-0.25, 5.96e-08, 0.2), (-0.25, 5.96e-08, 0.25), (-0.25, 5.96e-08, 0.3), (-0.25, 5.96e-08, 0.35), (-0.25, 5.96e-08, 0.4), (-0.25, 8.941e-08, 0.45), (-0.25, 8.941e-08, 0.5), (-0.25, 5.96e-08, 0.55), (-0.25, 5.96e-08, 0.6), (-0.25, 1.192e-07, 0.65), (-0.25, 1.192e-07, 0.7), (-0.25, 1.192e-07, 0.75), (-0.25, 1.192e-07, 0.8), (-0.25, 1.192e-07, 0.85), (-0.25, 1.192e-07, 0.9), (-0.25, 1.192e-07, 0.95), (-0.2, 0.0, -0.95), (-0.2, 0.0, -0.9), (-0.2, 0.0, -0.85), (-0.2, 0.0, -0.8), (-0.2, 0.0, -0.75), (-0.2, 0.0, -0.7), (-0.2, 0.0, -0.65), (-0.2, 0.0, -0.6), (-0.2, 0.0, -0.55), (-0.2, 0.0, -0.5), (-0.2, 0.0, -0.45), (-0.2, 0.0, -0.4), (-0.2, 2.98e-08, -0.35), (-0.2, 2.98e-08, -0.3), (-0.2, 2.98e-08, -0.25), (-0.2, 2.98e-08, -0.2), (-0.2, 2.98e-08, -0.15), (-0.2, 3.725e-08, -0.1), (-0.2, 3.725e-08, -0.05), (-0.2, 4.244e-08, 4.696e-08), (-0.2, 4.47e-08, 0.05), (-0.2, 5.215e-08, 0.1), (-0.2, 5.96e-08, 0.15), (-0.2, 5.96e-08, 0.2), (-0.2, 5.96e-08, 0.25), (-0.2, 5.96e-08, 0.3), (-0.2, 5.96e-08, 0.35), (-0.2, 5.96e-08, 0.4), (-0.2, 8.941e-08, 0.45), (-0.2, 8.941e-08, 0.5), (-0.2, 5.96e-08, 0.55), (-0.2, 5.96e-08, 0.6), (-0.2, 1.192e-07, 0.65), (-0.2, 1.192e-07, 0.7), (-0.2, 1.192e-07, 0.75), (-0.2, 1.192e-07, 0.8), (-0.2, 1.192e-07, 0.85), (-0.2, 1.192e-07, 0.9), (-0.2, 1.192e-07, 0.95), (-0.15, 0.0, -0.95), (-0.15, 0.0, -0.9), (-0.15, 0.0, -0.85), (-0.15, 0.0, -0.8), (-0.15, 0.0, -0.75), (-0.15, 0.0, -0.7), (-0.15, 0.0, -0.65), (-0.15, 0.0, -0.6), (-0.15, 0.0, -0.55), (-0.15, 0.0, -0.5), (-0.15, 0.0, -0.45), (-0.15, 0.0, -0.4), (-0.15, 2.98e-08, -0.35), (-0.15, 2.98e-08, -0.3), (-0.15, 2.98e-08, -0.25), (-0.15, 2.98e-08, -0.2), (-0.15, 2.98e-08, -0.15), (-0.15, 3.725e-08, -0.1), (-0.15, 3.725e-08, -0.05), (-0.15, 4.244e-08, 4.696e-08), (-0.15, 4.47e-08, 0.05), (-0.15, 5.215e-08, 0.1), (-0.15, 5.96e-08, 0.15), (-0.15, 5.96e-08, 0.2), (-0.15, 5.96e-08, 0.25), (-0.15, 5.96e-08, 0.3), (-0.15, 5.96e-08, 0.35), (-0.15, 5.96e-08, 0.4), (-0.15, 8.941e-08, 0.45), (-0.15, 8.941e-08, 0.5), (-0.15, 5.96e-08, 0.55), (-0.15, 5.96e-08, 0.6), (-0.15, 1.192e-07, 0.65), (-0.15, 1.192e-07, 0.7), (-0.15, 1.192e-07, 0.75), (-0.15, 1.192e-07, 0.8), (-0.15, 1.192e-07, 0.85), (-0.15, 1.192e-07, 0.9), (-0.15, 1.192e-07, 0.95), (-0.1, 0.0, -0.95), (-0.1, 0.0, -0.9), (-0.1, 0.0, -0.85), (-0.1, 0.0, -0.8), (-0.1, 0.0, -0.75), (-0.1, 0.0, -0.7), (-0.1, 0.0, -0.65), (-0.1, 0.0, -0.6), (-0.1, 0.0, -0.55), (-0.1, 0.0, -0.5), (-0.1, 0.0, -0.45), (-0.1, 0.0, -0.4), (-0.1, 2.98e-08, -0.35), (-0.1, 2.98e-08, -0.3), (-0.1, 2.98e-08, -0.25), (-0.1, 2.98e-08, -0.2), (-0.1, 2.98e-08, -0.15), (-0.1, 3.725e-08, -0.1), (-0.1, 3.725e-08, -0.05), (-0.1, 4.244e-08, 4.696e-08), (-0.1, 4.47e-08, 0.05), (-0.1, 5.215e-08, 0.1), (-0.1, 5.96e-08, 0.15), (-0.1, 5.96e-08, 0.2), (-0.1, 5.96e-08, 0.25), (-0.1, 5.96e-08, 0.3), (-0.1, 5.96e-08, 0.35), (-0.1, 5.96e-08, 0.4), (-0.1, 8.941e-08, 0.45), (-0.1, 8.941e-08, 0.5), (-0.1, 5.96e-08, 0.55), (-0.1, 5.96e-08, 0.6), (-0.1, 1.192e-07, 0.65), (-0.1, 1.192e-07, 0.7), (-0.1, 1.192e-07, 0.75), (-0.1, 1.192e-07, 0.8), (-0.1, 1.192e-07, 0.85), (-0.1, 1.192e-07, 0.9), (-0.1, 1.192e-07, 0.95), (-0.05, 0.0, -0.95), (-0.05, 0.0, -0.9), (-0.05, 0.0, -0.85), (-0.05, 0.0, -0.8), (-0.05, 0.0, -0.75), (-0.05, 0.0, -0.7), (-0.05, 0.0, -0.65), (-0.05, 0.0, -0.6), (-0.05, 0.0, -0.55), (-0.05, 0.0, -0.5), (-0.05, 0.0, -0.45), (-0.05, 0.0, -0.4), (-0.05, 2.98e-08, -0.35), (-0.05, 2.98e-08, -0.3), (-0.05, 2.98e-08, -0.25), (-0.05, 2.98e-08, -0.2), (-0.05, 2.98e-08, -0.15), (-0.05, 3.725e-08, -0.1), (-0.05, 3.725e-08, -0.05), (-0.05, 4.244e-08, 4.696e-08), (-0.05, 4.47e-08, 0.05), (-0.05, 5.215e-08, 0.1), (-0.05, 5.96e-08, 0.15), (-0.05, 5.96e-08, 0.2), (-0.05, 5.96e-08, 0.25), (-0.05, 5.96e-08, 0.3), (-0.05, 5.96e-08, 0.35), (-0.05, 5.96e-08, 0.4), (-0.05, 8.941e-08, 0.45), (-0.05, 8.941e-08, 0.5), (-0.05, 5.96e-08, 0.55), (-0.05, 5.96e-08, 0.6), (-0.05, 1.192e-07, 0.65), (-0.05, 1.192e-07, 0.7), (-0.05, 1.192e-07, 0.75), (-0.05, 1.192e-07, 0.8), (-0.05, 1.192e-07, 0.85), (-0.05, 1.192e-07, 0.9), (-0.05, 1.192e-07, 0.95), (8.494e-08, 0.0, -0.95), (8.047e-08, 0.0, -0.9), (7.6e-08, 0.0, -0.85), (7.153e-08, 0.0, -0.8), (6.706e-08, 0.0, -0.75), (6.258e-08, 0.0, -0.7), (5.811e-08, 0.0, -0.65), (5.364e-08, 0.0, -0.6), (4.917e-08, 0.0, -0.55), (4.47e-08, 0.0, -0.5), (4.023e-08, 0.0, -0.45), (3.576e-08, 0.0, -0.4), (3.129e-08, 2.98e-08, -0.35), (2.682e-08, 2.98e-08, -0.3), (2.235e-08, 2.98e-08, -0.25), (1.788e-08, 2.98e-08, -0.2), (1.341e-08, 2.98e-08, -0.15), (8.941e-09, 3.725e-08, -0.1), (4.47e-09, 3.725e-08, -0.05), (-7.994e-15, 4.244e-08, 4.696e-08), (-4.47e-09, 4.47e-08, 0.05), (-8.941e-09, 5.215e-08, 0.1), (-1.341e-08, 5.96e-08, 0.15), (-1.788e-08, 5.96e-08, 0.2), (-2.235e-08, 5.96e-08, 0.25), (-2.682e-08, 5.96e-08, 0.3), (-3.129e-08, 5.96e-08, 0.35), (-3.576e-08, 5.96e-08, 0.4), (-4.023e-08, 8.941e-08, 0.45), (-4.47e-08, 8.941e-08, 0.5), (-4.917e-08, 5.96e-08, 0.55), (-5.364e-08, 5.96e-08, 0.6), (-5.811e-08, 1.192e-07, 0.65), (-6.258e-08, 1.192e-07, 0.7), (-6.706e-08, 1.192e-07, 0.75), (-7.153e-08, 1.192e-07, 0.8), (-7.6e-08, 1.192e-07, 0.85), (-8.047e-08, 1.192e-07, 0.9), (-8.494e-08, 1.192e-07, 0.95), (0.05, 0.0, -0.95), (0.05, 0.0, -0.9), (0.05, 0.0, -0.85), (0.05, 0.0, -0.8), (0.05, 0.0, -0.75), (0.05, 0.0, -0.7), (0.05, 0.0, -0.65), (0.05, 0.0, -0.6), (0.05, 0.0, -0.55), (0.05, 0.0, -0.5), (0.05, 0.0, -0.45), (0.05, 0.0, -0.4), (0.05, 2.98e-08, -0.35), (0.05, 2.98e-08, -0.3), (0.05, 2.98e-08, -0.25), (0.05, 2.98e-08, -0.2), (0.05, 2.98e-08, -0.15), (0.05, 3.725e-08, -0.1), (0.05, 3.725e-08, -0.05), (0.05, 4.244e-08, 4.696e-08), (0.05, 4.47e-08, 0.05), (0.05, 5.215e-08, 0.1), (0.05, 5.96e-08, 0.15), (0.05, 5.96e-08, 0.2), (0.05, 5.96e-08, 0.25), (0.05, 5.96e-08, 0.3), (0.05, 5.96e-08, 0.35), (0.05, 5.96e-08, 0.4), (0.05, 8.941e-08, 0.45), (0.05, 8.941e-08, 0.5), (0.05, 5.96e-08, 0.55), (0.05, 5.96e-08, 0.6), (0.05, 1.192e-07, 0.65), (0.05, 1.192e-07, 0.7), (0.05, 1.192e-07, 0.75), (0.05, 1.192e-07, 0.8), (0.05, 1.192e-07, 0.85), (0.05, 1.192e-07, 0.9), (0.05, 1.192e-07, 0.95), (0.1, 0.0, -0.95), (0.1, 0.0, -0.9), (0.1, 0.0, -0.85), (0.1, 0.0, -0.8), (0.1, 0.0, -0.75), (0.1, 0.0, -0.7), (0.1, 0.0, -0.65), (0.1, 0.0, -0.6), (0.1, 0.0, -0.55), (0.1, 0.0, -0.5), (0.1, 0.0, -0.45), (0.1, 0.0, -0.4), (0.1, 2.98e-08, -0.35), (0.1, 2.98e-08, -0.3), (0.1, 2.98e-08, -0.25), (0.1, 2.98e-08, -0.2), (0.1, 2.98e-08, -0.15), (0.1, 3.725e-08, -0.1), (0.1, 3.725e-08, -0.05), (0.1, 4.244e-08, 4.696e-08), (0.1, 4.47e-08, 0.05), (0.1, 5.215e-08, 0.1), (0.1, 5.96e-08, 0.15), (0.1, 5.96e-08, 0.2), (0.1, 5.96e-08, 0.25), (0.1, 5.96e-08, 0.3), (0.1, 5.96e-08, 0.35), (0.1, 5.96e-08, 0.4), (0.1, 8.941e-08, 0.45), (0.1, 8.941e-08, 0.5), (0.1, 5.96e-08, 0.55), (0.1, 5.96e-08, 0.6), (0.1, 1.192e-07, 0.65), (0.1, 1.192e-07, 0.7), (0.1, 1.192e-07, 0.75), (0.1, 1.192e-07, 0.8), (0.1, 1.192e-07, 0.85), (0.1, 1.192e-07, 0.9), (0.1, 1.192e-07, 0.95), (0.15, 0.0, -0.95), (0.15, 0.0, -0.9), (0.15, 0.0, -0.85), (0.15, 0.0, -0.8), (0.15, 0.0, -0.75), (0.15, 0.0, -0.7), (0.15, 0.0, -0.65), (0.15, 0.0, -0.6), (0.15, 0.0, -0.55), (0.15, 0.0, -0.5), (0.15, 0.0, -0.45), (0.15, 0.0, -0.4), (0.15, 2.98e-08, -0.35), (0.15, 2.98e-08, -0.3), (0.15, 2.98e-08, -0.25), (0.15, 2.98e-08, -0.2), (0.15, 2.98e-08, -0.15), (0.15, 3.725e-08, -0.1), (0.15, 3.725e-08, -0.05), (0.15, 4.244e-08, 4.696e-08), (0.15, 4.47e-08, 0.05), (0.15, 5.215e-08, 0.1), (0.15, 5.96e-08, 0.15), (0.15, 5.96e-08, 0.2), (0.15, 5.96e-08, 0.25), (0.15, 5.96e-08, 0.3), (0.15, 5.96e-08, 0.35), (0.15, 5.96e-08, 0.4), (0.15, 8.941e-08, 0.45), (0.15, 8.941e-08, 0.5), (0.15, 5.96e-08, 0.55), (0.15, 5.96e-08, 0.6), (0.15, 1.192e-07, 0.65), (0.15, 1.192e-07, 0.7), (0.15, 1.192e-07, 0.75), (0.15, 1.192e-07, 0.8), (0.15, 1.192e-07, 0.85), (0.15, 1.192e-07, 0.9), (0.15, 1.192e-07, 0.95), (0.2, 0.0, -0.95), (0.2, 0.0, -0.9), (0.2, 0.0, -0.85), (0.2, 0.0, -0.8), (0.2, 0.0, -0.75), (0.2, 0.0, -0.7), (0.2, 0.0, -0.65), (0.2, 0.0, -0.6), (0.2, 0.0, -0.55), (0.2, 0.0, -0.5), (0.2, 0.0, -0.45), (0.2, 0.0, -0.4), (0.2, 2.98e-08, -0.35), (0.2, 2.98e-08, -0.3), (0.2, 2.98e-08, -0.25), (0.2, 2.98e-08, -0.2), (0.2, 2.98e-08, -0.15), (0.2, 3.725e-08, -0.1), (0.2, 3.725e-08, -0.05), (0.2, 4.244e-08, 4.696e-08), (0.2, 4.47e-08, 0.05), (0.2, 5.215e-08, 0.1), (0.2, 5.96e-08, 0.15), (0.2, 5.96e-08, 0.2), (0.2, 5.96e-08, 0.25), (0.2, 5.96e-08, 0.3), (0.2, 5.96e-08, 0.35), (0.2, 5.96e-08, 0.4), (0.2, 8.941e-08, 0.45), (0.2, 8.941e-08, 0.5), (0.2, 5.96e-08, 0.55), (0.2, 5.96e-08, 0.6), (0.2, 1.192e-07, 0.65), (0.2, 1.192e-07, 0.7), (0.2, 1.192e-07, 0.75), (0.2, 1.192e-07, 0.8), (0.2, 1.192e-07, 0.85), (0.2, 1.192e-07, 0.9), (0.2, 1.192e-07, 0.95), (0.25, 0.0, -0.95), (0.25, 0.0, -0.9), (0.25, 0.0, -0.85), (0.25, 0.0, -0.8), (0.25, 0.0, -0.75), (0.25, 0.0, -0.7), (0.25, 0.0, -0.65), (0.25, 0.0, -0.6), (0.25, 0.0, -0.55), (0.25, 0.0, -0.5), (0.25, 0.0, -0.45), (0.25, 0.0, -0.4), (0.25, 2.98e-08, -0.35), (0.25, 2.98e-08, -0.3), (0.25, 2.98e-08, -0.25), (0.25, 2.98e-08, -0.2), (0.25, 2.98e-08, -0.15), (0.25, 3.725e-08, -0.1), (0.25, 3.725e-08, -0.05), (0.25, 4.244e-08, 4.696e-08), (0.25, 4.47e-08, 0.05), (0.25, 5.215e-08, 0.1), (0.25, 5.96e-08, 0.15), (0.25, 5.96e-08, 0.2), (0.25, 5.96e-08, 0.25), (0.25, 5.96e-08, 0.3), (0.25, 5.96e-08, 0.35), (0.25, 5.96e-08, 0.4), (0.25, 8.941e-08, 0.45), (0.25, 8.941e-08, 0.5), (0.25, 5.96e-08, 0.55), (0.25, 5.96e-08, 0.6), (0.25, 1.192e-07, 0.65), (0.25, 1.192e-07, 0.7), (0.25, 1.192e-07, 0.75), (0.25, 1.192e-07, 0.8), (0.25, 1.192e-07, 0.85), (0.25, 1.192e-07, 0.9), (0.25, 1.192e-07, 0.95), (0.3, 0.0, -0.95), (0.3, 0.0, -0.9), (0.3, 0.0, -0.85), (0.3, 0.0, -0.8), (0.3, 0.0, -0.75), (0.3, 0.0, -0.7), (0.3, 0.0, -0.65), (0.3, 0.0, -0.6), (0.3, 0.0, -0.55), (0.3, 0.0, -0.5), (0.3, 0.0, -0.45), (0.3, 0.0, -0.4), (0.3, 2.98e-08, -0.35), (0.3, 2.98e-08, -0.3), (0.3, 2.98e-08, -0.25), (0.3, 2.98e-08, -0.2), (0.3, 2.98e-08, -0.15), (0.3, 3.725e-08, -0.1), (0.3, 3.725e-08, -0.05), (0.3, 4.244e-08, 4.696e-08), (0.3, 4.47e-08, 0.05), (0.3, 5.215e-08, 0.1), (0.3, 5.96e-08, 0.15), (0.3, 5.96e-08, 0.2), (0.3, 5.96e-08, 0.25), (0.3, 5.96e-08, 0.3), (0.3, 5.96e-08, 0.35), (0.3, 5.96e-08, 0.4), (0.3, 8.941e-08, 0.45), (0.3, 8.941e-08, 0.5), (0.3, 5.96e-08, 0.55), (0.3, 5.96e-08, 0.6), (0.3, 1.192e-07, 0.65), (0.3, 1.192e-07, 0.7), (0.3, 1.192e-07, 0.75), (0.3, 1.192e-07, 0.8), (0.3, 1.192e-07, 0.85), (0.3, 1.192e-07, 0.9), (0.3, 1.192e-07, 0.95), (0.35, 0.0, -0.95), (0.35, 0.0, -0.9), (0.35, 0.0, -0.85), (0.35, 0.0, -0.8), (0.35, 0.0, -0.75), (0.35, 0.0, -0.7), (0.35, 0.0, -0.65), (0.35, 0.0, -0.6), (0.35, 0.0, -0.55), (0.35, 0.0, -0.5), (0.35, 0.0, -0.45), (0.35, 0.0, -0.4), (0.35, 2.98e-08, -0.35), (0.35, 2.98e-08, -0.3), (0.35, 2.98e-08, -0.25), (0.35, 2.98e-08, -0.2), (0.35, 2.98e-08, -0.15), (0.35, 3.725e-08, -0.1), (0.35, 3.725e-08, -0.05), (0.35, 4.244e-08, 4.696e-08), (0.35, 4.47e-08, 0.05), (0.35, 5.215e-08, 0.1), (0.35, 5.96e-08, 0.15), (0.35, 5.96e-08, 0.2), (0.35, 5.96e-08, 0.25), (0.35, 5.96e-08, 0.3), (0.35, 5.96e-08, 0.35), (0.35, 5.96e-08, 0.4), (0.35, 8.941e-08, 0.45), (0.35, 8.941e-08, 0.5), (0.35, 5.96e-08, 0.55), (0.35, 5.96e-08, 0.6), (0.35, 1.192e-07, 0.65), (0.35, 1.192e-07, 0.7), (0.35, 1.192e-07, 0.75), (0.35, 1.192e-07, 0.8), (0.35, 1.192e-07, 0.85), (0.35, 1.192e-07, 0.9), (0.35, 1.192e-07, 0.95), (0.4, 0.0, -0.95), (0.4, 0.0, -0.9), (0.4, 0.0, -0.85), (0.4, 0.0, -0.8), (0.4, 0.0, -0.75), (0.4, 0.0, -0.7), (0.4, 0.0, -0.65), (0.4, 0.0, -0.6), (0.4, 0.0, -0.55), (0.4, 0.0, -0.5), (0.4, 0.0, -0.45), (0.4, 0.0, -0.4), (0.4, 2.98e-08, -0.35), (0.4, 2.98e-08, -0.3), (0.4, 2.98e-08, -0.25), (0.4, 2.98e-08, -0.2), (0.4, 2.98e-08, -0.15), (0.4, 3.725e-08, -0.1), (0.4, 3.725e-08, -0.05), (0.4, 4.244e-08, 4.696e-08), (0.4, 4.47e-08, 0.05), (0.4, 5.215e-08, 0.1), (0.4, 5.96e-08, 0.15), (0.4, 5.96e-08, 0.2), (0.4, 5.96e-08, 0.25), (0.4, 5.96e-08, 0.3), (0.4, 5.96e-08, 0.35), (0.4, 5.96e-08, 0.4), (0.4, 8.941e-08, 0.45), (0.4, 8.941e-08, 0.5), (0.4, 5.96e-08, 0.55), (0.4, 5.96e-08, 0.6), (0.4, 1.192e-07, 0.65), (0.4, 1.192e-07, 0.7), (0.4, 1.192e-07, 0.75), (0.4, 1.192e-07, 0.8), (0.4, 1.192e-07, 0.85), (0.4, 1.192e-07, 0.9), (0.4, 1.192e-07, 0.95), (0.45, 0.0, -0.95), (0.45, 0.0, -0.9), (0.45, 0.0, -0.85), (0.45, 0.0, -0.8), (0.45, 0.0, -0.75), (0.45, 0.0, -0.7), (0.45, 0.0, -0.65), (0.45, 0.0, -0.6), (0.45, 0.0, -0.55), (0.45, 0.0, -0.5), (0.45, 0.0, -0.45), (0.45, 0.0, -0.4), (0.45, 2.98e-08, -0.35), (0.45, 2.98e-08, -0.3), (0.45, 2.98e-08, -0.25), (0.45, 2.98e-08, -0.2), (0.45, 2.98e-08, -0.15), (0.45, 3.725e-08, -0.1), (0.45, 3.725e-08, -0.05), (0.45, 4.244e-08, 4.696e-08), (0.45, 4.47e-08, 0.05), (0.45, 5.215e-08, 0.1), (0.45, 5.96e-08, 0.15), (0.45, 5.96e-08, 0.2), (0.45, 5.96e-08, 0.25), (0.45, 5.96e-08, 0.3), (0.45, 5.96e-08, 0.35), (0.45, 5.96e-08, 0.4), (0.45, 8.941e-08, 0.45), (0.45, 8.941e-08, 0.5), (0.45, 5.96e-08, 0.55), (0.45, 5.96e-08, 0.6), (0.45, 1.192e-07, 0.65), (0.45, 1.192e-07, 0.7), (0.45, 1.192e-07, 0.75), (0.45, 1.192e-07, 0.8), (0.45, 1.192e-07, 0.85), (0.45, 1.192e-07, 0.9), (0.45, 1.192e-07, 0.95), (0.5, 0.0, -0.95), (0.5, 0.0, -0.9), (0.5, 0.0, -0.85), (0.5, 0.0, -0.8), (0.5, 0.0, -0.75), (0.5, 0.0, -0.7), (0.5, 0.0, -0.65), (0.5, 0.0, -0.6), (0.5, 0.0, -0.55), (0.5, 0.0, -0.5), (0.5, 0.0, -0.45), (0.5, 0.0, -0.4), (0.5, 2.98e-08, -0.35), (0.5, 2.98e-08, -0.3), (0.5, 2.98e-08, -0.25), (0.5, 2.98e-08, -0.2), (0.5, 2.98e-08, -0.15), (0.5, 3.725e-08, -0.1), (0.5, 3.725e-08, -0.05), (0.5, 4.244e-08, 4.696e-08), (0.5, 4.47e-08, 0.05), (0.5, 5.215e-08, 0.1), (0.5, 5.96e-08, 0.15), (0.5, 5.96e-08, 0.2), (0.5, 5.96e-08, 0.25), (0.5, 5.96e-08, 0.3), (0.5, 5.96e-08, 0.35), (0.5, 5.96e-08, 0.4), (0.5, 8.941e-08, 0.45), (0.5, 8.941e-08, 0.5), (0.5, 5.96e-08, 0.55), (0.5, 5.96e-08, 0.6), (0.5, 1.192e-07, 0.65), (0.5, 1.192e-07, 0.7), (0.5, 1.192e-07, 0.75), (0.5, 1.192e-07, 0.8), (0.5, 1.192e-07, 0.85), (0.5, 1.192e-07, 0.9), (0.5, 1.192e-07, 0.95), (0.55, 0.0, -0.95), (0.55, 0.0, -0.9), (0.55, 0.0, -0.85), (0.55, 0.0, -0.8), (0.55, 0.0, -0.75), (0.55, 0.0, -0.7), (0.55, 0.0, -0.65), (0.55, 0.0, -0.6), (0.55, 0.0, -0.55), (0.55, 0.0, -0.5), (0.55, 0.0, -0.45), (0.55, 0.0, -0.4), (0.55, 2.98e-08, -0.35), (0.55, 2.98e-08, -0.3), (0.55, 2.98e-08, -0.25), (0.55, 2.98e-08, -0.2), (0.55, 2.98e-08, -0.15), (0.55, 3.725e-08, -0.1), (0.55, 3.725e-08, -0.05), (0.55, 4.244e-08, 4.696e-08), (0.55, 4.47e-08, 0.05), (0.55, 5.215e-08, 0.1), (0.55, 5.96e-08, 0.15), (0.55, 5.96e-08, 0.2), (0.55, 5.96e-08, 0.25), (0.55, 5.96e-08, 0.3), (0.55, 5.96e-08, 0.35), (0.55, 5.96e-08, 0.4), (0.55, 8.941e-08, 0.45), (0.55, 8.941e-08, 0.5), (0.55, 5.96e-08, 0.55), (0.55, 5.96e-08, 0.6), (0.55, 1.192e-07, 0.65), (0.55, 1.192e-07, 0.7), (0.55, 1.192e-07, 0.75), (0.55, 1.192e-07, 0.8), (0.55, 1.192e-07, 0.85), (0.55, 1.192e-07, 0.9), (0.55, 1.192e-07, 0.95), (0.6, 0.0, -0.95), (0.6, 0.0, -0.9), (0.6, 0.0, -0.85), (0.6, 0.0, -0.8), (0.6, 0.0, -0.75), (0.6, 0.0, -0.7), (0.6, 0.0, -0.65), (0.6, 0.0, -0.6), (0.6, 0.0, -0.55), (0.6, 0.0, -0.5), (0.6, 0.0, -0.45), (0.6, 0.0, -0.4), (0.6, 2.98e-08, -0.35), (0.6, 2.98e-08, -0.3), (0.6, 2.98e-08, -0.25), (0.6, 2.98e-08, -0.2), (0.6, 2.98e-08, -0.15), (0.6, 3.725e-08, -0.1), (0.6, 3.725e-08, -0.05), (0.6, 4.244e-08, 4.696e-08), (0.6, 4.47e-08, 0.05), (0.6, 5.215e-08, 0.1), (0.6, 5.96e-08, 0.15), (0.6, 5.96e-08, 0.2), (0.6, 5.96e-08, 0.25), (0.6, 5.96e-08, 0.3), (0.6, 5.96e-08, 0.35), (0.6, 5.96e-08, 0.4), (0.6, 8.941e-08, 0.45), (0.6, 8.941e-08, 0.5), (0.6, 5.96e-08, 0.55), (0.6, 5.96e-08, 0.6), (0.6, 1.192e-07, 0.65), (0.6, 1.192e-07, 0.7), (0.6, 1.192e-07, 0.75), (0.6, 1.192e-07, 0.8), (0.6, 1.192e-07, 0.85), (0.6, 1.192e-07, 0.9), (0.6, 1.192e-07, 0.95), (0.65, 0.0, -0.95), (0.65, 0.0, -0.9), (0.65, 0.0, -0.85), (0.65, 0.0, -0.8), (0.65, 0.0, -0.75), (0.65, 0.0, -0.7), (0.65, 0.0, -0.65), (0.65, 0.0, -0.6), (0.65, 0.0, -0.55), (0.65, 0.0, -0.5), (0.65, 0.0, -0.45), (0.65, 0.0, -0.4), (0.65, 2.98e-08, -0.35), (0.65, 2.98e-08, -0.3), (0.65, 2.98e-08, -0.25), (0.65, 2.98e-08, -0.2), (0.65, 2.98e-08, -0.15), (0.65, 3.725e-08, -0.1), (0.65, 3.725e-08, -0.05), (0.65, 4.244e-08, 4.696e-08), (0.65, 4.47e-08, 0.05), (0.65, 5.215e-08, 0.1), (0.65, 5.96e-08, 0.15), (0.65, 5.96e-08, 0.2), (0.65, 5.96e-08, 0.25), (0.65, 5.96e-08, 0.3), (0.65, 5.96e-08, 0.35), (0.65, 5.96e-08, 0.4), (0.65, 8.941e-08, 0.45), (0.65, 8.941e-08, 0.5), (0.65, 5.96e-08, 0.55), (0.65, 5.96e-08, 0.6), (0.65, 1.192e-07, 0.65), (0.65, 1.192e-07, 0.7), (0.65, 1.192e-07, 0.75), (0.65, 1.192e-07, 0.8), (0.65, 1.192e-07, 0.85), (0.65, 1.192e-07, 0.9), (0.65, 1.192e-07, 0.95), (0.7, 0.0, -0.95), (0.7, 0.0, -0.9), (0.7, 0.0, -0.85), (0.7, 0.0, -0.8), (0.7, 0.0, -0.75), (0.7, 0.0, -0.7), (0.7, 0.0, -0.65), (0.7, 0.0, -0.6), (0.7, 0.0, -0.55), (0.7, 0.0, -0.5), (0.7, 0.0, -0.45), (0.7, 0.0, -0.4), (0.7, 2.98e-08, -0.35), (0.7, 2.98e-08, -0.3), (0.7, 2.98e-08, -0.25), (0.7, 2.98e-08, -0.2), (0.7, 2.98e-08, -0.15), (0.7, 3.725e-08, -0.1), (0.7, 3.725e-08, -0.05), (0.7, 4.244e-08, 4.696e-08), (0.7, 4.47e-08, 0.05), (0.7, 5.215e-08, 0.1), (0.7, 5.96e-08, 0.15), (0.7, 5.96e-08, 0.2), (0.7, 5.96e-08, 0.25), (0.7, 5.96e-08, 0.3), (0.7, 5.96e-08, 0.35), (0.7, 5.96e-08, 0.4), (0.7, 8.941e-08, 0.45), (0.7, 8.941e-08, 0.5), (0.7, 5.96e-08, 0.55), (0.7, 5.96e-08, 0.6), (0.7, 1.192e-07, 0.65), (0.7, 1.192e-07, 0.7), (0.7, 1.192e-07, 0.75), (0.7, 1.192e-07, 0.8), (0.7, 1.192e-07, 0.85), (0.7, 1.192e-07, 0.9), (0.7, 1.192e-07, 0.95), (0.75, 0.0, -0.95), (0.75, 0.0, -0.9), (0.75, 0.0, -0.85), (0.75, 0.0, -0.8), (0.75, 0.0, -0.75), (0.75, 0.0, -0.7), (0.75, 0.0, -0.65), (0.75, 0.0, -0.6), (0.75, 0.0, -0.55), (0.75, 0.0, -0.5), (0.75, 0.0, -0.45), (0.75, 0.0, -0.4), (0.75, 2.98e-08, -0.35), (0.75, 2.98e-08, -0.3), (0.75, 2.98e-08, -0.25), (0.75, 2.98e-08, -0.2), (0.75, 2.98e-08, -0.15), (0.75, 3.725e-08, -0.1), (0.75, 3.725e-08, -0.05), (0.75, 4.244e-08, 4.696e-08), (0.75, 4.47e-08, 0.05), (0.75, 5.215e-08, 0.1), (0.75, 5.96e-08, 0.15), (0.75, 5.96e-08, 0.2), (0.75, 5.96e-08, 0.25), (0.75, 5.96e-08, 0.3), (0.75, 5.96e-08, 0.35), (0.75, 5.96e-08, 0.4), (0.75, 8.941e-08, 0.45), (0.75, 8.941e-08, 0.5), (0.75, 5.96e-08, 0.55), (0.75, 5.96e-08, 0.6), (0.75, 1.192e-07, 0.65), (0.75, 1.192e-07, 0.7), (0.75, 1.192e-07, 0.75), (0.75, 1.192e-07, 0.8), (0.75, 1.192e-07, 0.85), (0.75, 1.192e-07, 0.9), (0.75, 1.192e-07, 0.95), (0.8, 0.0, -0.95), (0.8, 0.0, -0.9), (0.8, 0.0, -0.85), (0.8, 0.0, -0.8), (0.8, 0.0, -0.75), (0.8, 0.0, -0.7), (0.8, 0.0, -0.65), (0.8, 0.0, -0.6), (0.8, 0.0, -0.55), (0.8, 0.0, -0.5), (0.8, 0.0, -0.45), (0.8, 0.0, -0.4), (0.8, 2.98e-08, -0.35), (0.8, 2.98e-08, -0.3), (0.8, 2.98e-08, -0.25), (0.8, 2.98e-08, -0.2), (0.8, 2.98e-08, -0.15), (0.8, 3.725e-08, -0.1), (0.8, 3.725e-08, -0.05), (0.8, 4.244e-08, 4.696e-08), (0.8, 4.47e-08, 0.05), (0.8, 5.215e-08, 0.1), (0.8, 5.96e-08, 0.15), (0.8, 5.96e-08, 0.2), (0.8, 5.96e-08, 0.25), (0.8, 5.96e-08, 0.3), (0.8, 5.96e-08, 0.35), (0.8, 5.96e-08, 0.4), (0.8, 8.941e-08, 0.45), (0.8, 8.941e-08, 0.5), (0.8, 5.96e-08, 0.55), (0.8, 5.96e-08, 0.6), (0.8, 1.192e-07, 0.65), (0.8, 1.192e-07, 0.7), (0.8, 1.192e-07, 0.75), (0.8, 1.192e-07, 0.8), (0.8, 1.192e-07, 0.85), (0.8, 1.192e-07, 0.9), (0.8, 1.192e-07, 0.95), (0.85, 0.0, -0.95), (0.85, 0.0, -0.9), (0.85, 0.0, -0.85), (0.85, 0.0, -0.8), (0.85, 0.0, -0.75), (0.85, 0.0, -0.7), (0.85, 0.0, -0.65), (0.85, 0.0, -0.6), (0.85, 0.0, -0.55), (0.85, 0.0, -0.5), (0.85, 0.0, -0.45), (0.85, 0.0, -0.4), (0.85, 2.98e-08, -0.35), (0.85, 2.98e-08, -0.3), (0.85, 2.98e-08, -0.25), (0.85, 2.98e-08, -0.2), (0.85, 2.98e-08, -0.15), (0.85, 3.725e-08, -0.1), (0.85, 3.725e-08, -0.05), (0.85, 4.244e-08, 4.696e-08), (0.85, 4.47e-08, 0.05), (0.85, 5.215e-08, 0.1), (0.85, 5.96e-08, 0.15), (0.85, 5.96e-08, 0.2), (0.85, 5.96e-08, 0.25), (0.85, 5.96e-08, 0.3), (0.85, 5.96e-08, 0.35), (0.85, 5.96e-08, 0.4), (0.85, 8.941e-08, 0.45), (0.85, 8.941e-08, 0.5), (0.85, 5.96e-08, 0.55), (0.85, 5.96e-08, 0.6), (0.85, 1.192e-07, 0.65), (0.85, 1.192e-07, 0.7), (0.85, 1.192e-07, 0.75), (0.85, 1.192e-07, 0.8), (0.85, 1.192e-07, 0.85), (0.85, 1.192e-07, 0.9), (0.85, 1.192e-07, 0.95), (0.9, 0.0, -0.95), (0.9, 0.0, -0.9), (0.9, 0.0, -0.85), (0.9, 0.0, -0.8), (0.9, 0.0, -0.75), (0.9, 0.0, -0.7), (0.9, 0.0, -0.65), (0.9, 0.0, -0.6), (0.9, 0.0, -0.55), (0.9, 0.0, -0.5), (0.9, 0.0, -0.45), (0.9, 0.0, -0.4), (0.9, 2.98e-08, -0.35), (0.9, 2.98e-08, -0.3), (0.9, 2.98e-08, -0.25), (0.9, 2.98e-08, -0.2), (0.9, 2.98e-08, -0.15), (0.9, 3.725e-08, -0.1), (0.9, 3.725e-08, -0.05), (0.9, 4.244e-08, 4.696e-08), (0.9, 4.47e-08, 0.05), (0.9, 5.215e-08, 0.1), (0.9, 5.96e-08, 0.15), (0.9, 5.96e-08, 0.2), (0.9, 5.96e-08, 0.25), (0.9, 5.96e-08, 0.3), (0.9, 5.96e-08, 0.35), (0.9, 5.96e-08, 0.4), (0.9, 8.941e-08, 0.45), (0.9, 8.941e-08, 0.5), (0.9, 5.96e-08, 0.55), (0.9, 5.96e-08, 0.6), (0.9, 1.192e-07, 0.65), (0.9, 1.192e-07, 0.7), (0.9, 1.192e-07, 0.75), (0.9, 1.192e-07, 0.8), (0.9, 1.192e-07, 0.85), (0.9, 1.192e-07, 0.9), (0.9, 1.192e-07, 0.95), (0.95, 0.0, -0.95), (0.95, 0.0, -0.9), (0.95, 0.0, -0.85), (0.95, 0.0, -0.8), (0.95, 0.0, -0.75), (0.95, 0.0, -0.7), (0.95, 0.0, -0.65), (0.95, 0.0, -0.6), (0.95, 0.0, -0.55), (0.95, 0.0, -0.5), (0.95, 0.0, -0.45), (0.95, 0.0, -0.4), (0.95, 2.98e-08, -0.35), (0.95, 2.98e-08, -0.3), (0.95, 2.98e-08, -0.25), (0.95, 2.98e-08, -0.2), (0.95, 2.98e-08, -0.15), (0.95, 3.725e-08, -0.1), (0.95, 3.725e-08, -0.05), (0.95, 4.244e-08, 4.696e-08), (0.95, 4.47e-08, 0.05), (0.95, 5.215e-08, 0.1), (0.95, 5.96e-08, 0.15), (0.95, 5.96e-08, 0.2), (0.95, 5.96e-08, 0.25), (0.95, 5.96e-08, 0.3), (0.95, 5.96e-08, 0.35), (0.95, 5.96e-08, 0.4), (0.95, 8.941e-08, 0.45), (0.95, 8.941e-08, 0.5), (0.95, 5.96e-08, 0.55), (0.95, 5.96e-08, 0.6), (0.95, 1.192e-07, 0.65), (0.95, 1.192e-07, 0.7), (0.95, 1.192e-07, 0.75), (0.95, 1.192e-07, 0.8), (0.95, 1.192e-07, 0.85), (0.95, 1.192e-07, 0.9), (0.95, 1.192e-07, 0.95)], [], [(1680, 120, 3, 121), (4, 198, 159, 2), (198, 237, 158, 159), (237, 276, 157, 158), (276, 315, 156, 157), (315, 354, 155, 156), (354, 393, 154, 155), (393, 432, 153, 154), (432, 471, 152, 153), (471, 510, 151, 152), (510, 549, 150, 151), (549, 588, 149, 150), (588, 627, 148, 149), (627, 666, 147, 148), (666, 705, 146, 147), (705, 744, 145, 146), (744, 783, 144, 145), (783, 822, 143, 144), (822, 861, 142, 143), (861, 900, 141, 142), (900, 939, 140, 141), (939, 978, 139, 140), (978, 1017, 138, 139), (1017, 1056, 137, 138), (1056, 1095, 136, 137), (1095, 1134, 135, 136), (1134, 1173, 134, 135), (1173, 1212, 133, 134), (1212, 1251, 132, 133), (1251, 1290, 131, 132), (1290, 1329, 130, 131), (1329, 1368, 129, 130), (1368, 1407, 128, 129), (1407, 1446, 127, 128), (1446, 1485, 126, 127), (1485, 1524, 125, 126), (1524, 1563, 124, 125), (1563, 1602, 123, 124), (1602, 1641, 122, 123), (1641, 1680, 121, 122), (0, 43, 160, 42), (42, 160, 161, 41), (41, 161, 162, 40), (40, 162, 163, 39), (39, 163, 164, 38), (38, 164, 165, 37), (37, 165, 166, 36), (36, 166, 167, 35), (35, 167, 168, 34), (34, 168, 169, 33), (33, 169, 170, 32), (32, 170, 171, 31), (31, 171, 172, 30), (30, 172, 173, 29), (29, 173, 174, 28), (28, 174, 175, 27), (27, 175, 176, 26), (26, 176, 177, 25), (25, 177, 178, 24), (24, 178, 179, 23), (23, 179, 180, 22), (22, 180, 181, 21), (21, 181, 182, 20), (20, 182, 183, 19), (19, 183, 184, 18), (18, 184, 185, 17), (17, 185, 186, 16), (16, 186, 187, 15), (15, 187, 188, 14), (14, 188, 189, 13), (13, 189, 190, 12), (12, 190, 191, 11), (11, 191, 192, 10), (10, 192, 193, 9), (9, 193, 194, 8), (8, 194, 195, 7), (7, 195, 196, 6), (6, 196, 197, 5), (5, 197, 198, 4), (43, 44, 199, 160), (160, 199, 200, 161), (161, 200, 201, 162), (162, 201, 202, 163), (163, 202, 203, 164), (164, 203, 204, 165), (165, 204, 205, 166), (166, 205, 206, 167), (167, 206, 207, 168), (168, 207, 208, 169), (169, 208, 209, 170), (170, 209, 210, 171), (171, 210, 211, 172), (172, 211, 212, 173), (173, 212, 213, 174), (174, 213, 214, 175), (175, 214, 215, 176), (176, 215, 216, 177), (177, 216, 217, 178), (178, 217, 218, 179), (179, 218, 219, 180), (180, 219, 220, 181), (181, 220, 221, 182), (182, 221, 222, 183), (183, 222, 223, 184), (184, 223, 224, 185), (185, 224, 225, 186), (186, 225, 226, 187), (187, 226, 227, 188), (188, 227, 228, 189), (189, 228, 229, 190), (190, 229, 230, 191), (191, 230, 231, 192), (192, 231, 232, 193), (193, 232, 233, 194), (194, 233, 234, 195), (195, 234, 235, 196), (196, 235, 236, 197), (197, 236, 237, 198), (44, 45, 238, 199), (199, 238, 239, 200), (200, 239, 240, 201), (201, 240, 241, 202), (202, 241, 242, 203), (203, 242, 243, 204), (204, 243, 244, 205), (205, 244, 245, 206), (206, 245, 246, 207), (207, 246, 247, 208), (208, 247, 248, 209), (209, 248, 249, 210), (210, 249, 250, 211), (211, 250, 251, 212), (212, 251, 252, 213), (213, 252, 253, 214), (214, 253, 254, 215), (215, 254, 255, 216), (216, 255, 256, 217), (217, 256, 257, 218), (218, 257, 258, 219), (219, 258, 259, 220), (220, 259, 260, 221), (221, 260, 261, 222), (222, 261, 262, 223), (223, 262, 263, 224), (224, 263, 264, 225), (225, 264, 265, 226), (226, 265, 266, 227), (227, 266, 267, 228), (228, 267, 268, 229), (229, 268, 269, 230), (230, 269, 270, 231), (231, 270, 271, 232), (232, 271, 272, 233), (233, 272, 273, 234), (234, 273, 274, 235), (235, 274, 275, 236), (236, 275, 276, 237), (45, 46, 277, 238), (238, 277, 278, 239), (239, 278, 279, 240), (240, 279, 280, 241), (241, 280, 281, 242), (242, 281, 282, 243), (243, 282, 283, 244), (244, 283, 284, 245), (245, 284, 285, 246), (246, 285, 286, 247), (247, 286, 287, 248), (248, 287, 288, 249), (249, 288, 289, 250), (250, 289, 290, 251), (251, 290, 291, 252), (252, 291, 292, 253), (253, 292, 293, 254), (254, 293, 294, 255), (255, 294, 295, 256), (256, 295, 296, 257), (257, 296, 297, 258), (258, 297, 298, 259), (259, 298, 299, 260), (260, 299, 300, 261), (261, 300, 301, 262), (262, 301, 302, 263), (263, 302, 303, 264), (264, 303, 304, 265), (265, 304, 305, 266), (266, 305, 306, 267), (267, 306, 307, 268), (268, 307, 308, 269), (269, 308, 309, 270), (270, 309, 310, 271), (271, 310, 311, 272), (272, 311, 312, 273), (273, 312, 313, 274), (274, 313, 314, 275), (275, 314, 315, 276), (46, 47, 316, 277), (277, 316, 317, 278), (278, 317, 318, 279), (279, 318, 319, 280), (280, 319, 320, 281), (281, 320, 321, 282), (282, 321, 322, 283), (283, 322, 323, 284), (284, 323, 324, 285), (285, 324, 325, 286), (286, 325, 326, 287), (287, 326, 327, 288), (288, 327, 328, 289), (289, 328, 329, 290), (290, 329, 330, 291), (291, 330, 331, 292), (292, 331, 332, 293), (293, 332, 333, 294), (294, 333, 334, 295), (295, 334, 335, 296), (296, 335, 336, 297), (297, 336, 337, 298), (298, 337, 338, 299), (299, 338, 339, 300), (300, 339, 340, 301), (301, 340, 341, 302), (302, 341, 342, 303), (303, 342, 343, 304), (304, 343, 344, 305), (305, 344, 345, 306), (306, 345, 346, 307), (307, 346, 347, 308), (308, 347, 348, 309), (309, 348, 349, 310), (310, 349, 350, 311), (311, 350, 351, 312), (312, 351, 352, 313), (313, 352, 353, 314), (314, 353, 354, 315), (47, 48, 355, 316), (316, 355, 356, 317), (317, 356, 357, 318), (318, 357, 358, 319), (319, 358, 359, 320), (320, 359, 360, 321), (321, 360, 361, 322), (322, 361, 362, 323), (323, 362, 363, 324), (324, 363, 364, 325), (325, 364, 365, 326), (326, 365, 366, 327), (327, 366, 367, 328), (328, 367, 368, 329), (329, 368, 369, 330), (330, 369, 370, 331), (331, 370, 371, 332), (332, 371, 372, 333), (333, 372, 373, 334), (334, 373, 374, 335), (335, 374, 375, 336), (336, 375, 376, 337), (337, 376, 377, 338), (338, 377, 378, 339), (339, 378, 379, 340), (340, 379, 380, 341), (341, 380, 381, 342), (342, 381, 382, 343), (343, 382, 383, 344), (344, 383, 384, 345), (345, 384, 385, 346), (346, 385, 386, 347), (347, 386, 387, 348), (348, 387, 388, 349), (349, 388, 389, 350), (350, 389, 390, 351), (351, 390, 391, 352), (352, 391, 392, 353), (353, 392, 393, 354), (48, 49, 394, 355), (355, 394, 395, 356), (356, 395, 396, 357), (357, 396, 397, 358), (358, 397, 398, 359), (359, 398, 399, 360), (360, 399, 400, 361), (361, 400, 401, 362), (362, 401, 402, 363), (363, 402, 403, 364), (364, 403, 404, 365), (365, 404, 405, 366), (366, 405, 406, 367), (367, 406, 407, 368), (368, 407, 408, 369), (369, 408, 409, 370), (370, 409, 410, 371), (371, 410, 411, 372), (372, 411, 412, 373), (373, 412, 413, 374), (374, 413, 414, 375), (375, 414, 415, 376), (376, 415, 416, 377), (377, 416, 417, 378), (378, 417, 418, 379), (379, 418, 419, 380), (380, 419, 420, 381), (381, 420, 421, 382), (382, 421, 422, 383), (383, 422, 423, 384), (384, 423, 424, 385), (385, 424, 425, 386), (386, 425, 426, 387), (387, 426, 427, 388), (388, 427, 428, 389), (389, 428, 429, 390), (390, 429, 430, 391), (391, 430, 431, 392), (392, 431, 432, 393), (49, 50, 433, 394), (394, 433, 434, 395), (395, 434, 435, 396), (396, 435, 436, 397), (397, 436, 437, 398), (398, 437, 438, 399), (399, 438, 439, 400), (400, 439, 440, 401), (401, 440, 441, 402), (402, 441, 442, 403), (403, 442, 443, 404), (404, 443, 444, 405), (405, 444, 445, 406), (406, 445, 446, 407), (407, 446, 447, 408), (408, 447, 448, 409), (409, 448, 449, 410), (410, 449, 450, 411), (411, 450, 451, 412), (412, 451, 452, 413), (413, 452, 453, 414), (414, 453, 454, 415), (415, 454, 455, 416), (416, 455, 456, 417), (417, 456, 457, 418), (418, 457, 458, 419), (419, 458, 459, 420), (420, 459, 460, 421), (421, 460, 461, 422), (422, 461, 462, 423), (423, 462, 463, 424), (424, 463, 464, 425), (425, 464, 465, 426), (426, 465, 466, 427), (427, 466, 467, 428), (428, 467, 468, 429), (429, 468, 469, 430), (430, 469, 470, 431), (431, 470, 471, 432), (50, 51, 472, 433), (433, 472, 473, 434), (434, 473, 474, 435), (435, 474, 475, 436), (436, 475, 476, 437), (437, 476, 477, 438), (438, 477, 478, 439), (439, 478, 479, 440), (440, 479, 480, 441), (441, 480, 481, 442), (442, 481, 482, 443), (443, 482, 483, 444), (444, 483, 484, 445), (445, 484, 485, 446), (446, 485, 486, 447), (447, 486, 487, 448), (448, 487, 488, 449), (449, 488, 489, 450), (450, 489, 490, 451), (451, 490, 491, 452), (452, 491, 492, 453), (453, 492, 493, 454), (454, 493, 494, 455), (455, 494, 495, 456), (456, 495, 496, 457), (457, 496, 497, 458), (458, 497, 498, 459), (459, 498, 499, 460), (460, 499, 500, 461), (461, 500, 501, 462), (462, 501, 502, 463), (463, 502, 503, 464), (464, 503, 504, 465), (465, 504, 505, 466), (466, 505, 506, 467), (467, 506, 507, 468), (468, 507, 508, 469), (469, 508, 509, 470), (470, 509, 510, 471), (51, 52, 511, 472), (472, 511, 512, 473), (473, 512, 513, 474), (474, 513, 514, 475), (475, 514, 515, 476), (476, 515, 516, 477), (477, 516, 517, 478), (478, 517, 518, 479), (479, 518, 519, 480), (480, 519, 520, 481), (481, 520, 521, 482), (482, 521, 522, 483), (483, 522, 523, 484), (484, 523, 524, 485), (485, 524, 525, 486), (486, 525, 526, 487), (487, 526, 527, 488), (488, 527, 528, 489), (489, 528, 529, 490), (490, 529, 530, 491), (491, 530, 531, 492), (492, 531, 532, 493), (493, 532, 533, 494), (494, 533, 534, 495), (495, 534, 535, 496), (496, 535, 536, 497), (497, 536, 537, 498), (498, 537, 538, 499), (499, 538, 539, 500), (500, 539, 540, 501), (501, 540, 541, 502), (502, 541, 542, 503), (503, 542, 543, 504), (504, 543, 544, 505), (505, 544, 545, 506), (506, 545, 546, 507), (507, 546, 547, 508), (508, 547, 548, 509), (509, 548, 549, 510), (52, 53, 550, 511), (511, 550, 551, 512), (512, 551, 552, 513), (513, 552, 553, 514), (514, 553, 554, 515), (515, 554, 555, 516), (516, 555, 556, 517), (517, 556, 557, 518), (518, 557, 558, 519), (519, 558, 559, 520), (520, 559, 560, 521), (521, 560, 561, 522), (522, 561, 562, 523), (523, 562, 563, 524), (524, 563, 564, 525), (525, 564, 565, 526), (526, 565, 566, 527), (527, 566, 567, 528), (528, 567, 568, 529), (529, 568, 569, 530), (530, 569, 570, 531), (531, 570, 571, 532), (532, 571, 572, 533), (533, 572, 573, 534), (534, 573, 574, 535), (535, 574, 575, 536), (536, 575, 576, 537), (537, 576, 577, 538), (538, 577, 578, 539), (539, 578, 579, 540), (540, 579, 580, 541), (541, 580, 581, 542), (542, 581, 582, 543), (543, 582, 583, 544), (544, 583, 584, 545), (545, 584, 585, 546), (546, 585, 586, 547), (547, 586, 587, 548), (548, 587, 588, 549), (53, 54, 589, 550), (550, 589, 590, 551), (551, 590, 591, 552), (552, 591, 592, 553), (553, 592, 593, 554), (554, 593, 594, 555), (555, 594, 595, 556), (556, 595, 596, 557), (557, 596, 597, 558), (558, 597, 598, 559), (559, 598, 599, 560), (560, 599, 600, 561), (561, 600, 601, 562), (562, 601, 602, 563), (563, 602, 603, 564), (564, 603, 604, 565), (565, 604, 605, 566), (566, 605, 606, 567), (567, 606, 607, 568), (568, 607, 608, 569), (569, 608, 609, 570), (570, 609, 610, 571), (571, 610, 611, 572), (572, 611, 612, 573), (573, 612, 613, 574), (574, 613, 614, 575), (575, 614, 615, 576), (576, 615, 616, 577), (577, 616, 617, 578), (578, 617, 618, 579), (579, 618, 619, 580), (580, 619, 620, 581), (581, 620, 621, 582), (582, 621, 622, 583), (583, 622, 623, 584), (584, 623, 624, 585), (585, 624, 625, 586), (586, 625, 626, 587), (587, 626, 627, 588), (54, 55, 628, 589), (589, 628, 629, 590), (590, 629, 630, 591), (591, 630, 631, 592), (592, 631, 632, 593), (593, 632, 633, 594), (594, 633, 634, 595), (595, 634, 635, 596), (596, 635, 636, 597), (597, 636, 637, 598), (598, 637, 638, 599), (599, 638, 639, 600), (600, 639, 640, 601), (601, 640, 641, 602), (602, 641, 642, 603), (603, 642, 643, 604), (604, 643, 644, 605), (605, 644, 645, 606), (606, 645, 646, 607), (607, 646, 647, 608), (608, 647, 648, 609), (609, 648, 649, 610), (610, 649, 650, 611), (611, 650, 651, 612), (612, 651, 652, 613), (613, 652, 653, 614), (614, 653, 654, 615), (615, 654, 655, 616), (616, 655, 656, 617), (617, 656, 657, 618), (618, 657, 658, 619), (619, 658, 659, 620), (620, 659, 660, 621), (621, 660, 661, 622), (622, 661, 662, 623), (623, 662, 663, 624), (624, 663, 664, 625), (625, 664, 665, 626), (626, 665, 666, 627), (55, 56, 667, 628), (628, 667, 668, 629), (629, 668, 669, 630), (630, 669, 670, 631), (631, 670, 671, 632), (632, 671, 672, 633), (633, 672, 673, 634), (634, 673, 674, 635), (635, 674, 675, 636), (636, 675, 676, 637), (637, 676, 677, 638), (638, 677, 678, 639), (639, 678, 679, 640), (640, 679, 680, 641), (641, 680, 681, 642), (642, 681, 682, 643), (643, 682, 683, 644), (644, 683, 684, 645), (645, 684, 685, 646), (646, 685, 686, 647), (647, 686, 687, 648), (648, 687, 688, 649), (649, 688, 689, 650), (650, 689, 690, 651), (651, 690, 691, 652), (652, 691, 692, 653), (653, 692, 693, 654), (654, 693, 694, 655), (655, 694, 695, 656), (656, 695, 696, 657), (657, 696, 697, 658), (658, 697, 698, 659), (659, 698, 699, 660), (660, 699, 700, 661), (661, 700, 701, 662), (662, 701, 702, 663), (663, 702, 703, 664), (664, 703, 704, 665), (665, 704, 705, 666), (56, 57, 706, 667), (667, 706, 707, 668), (668, 707, 708, 669), (669, 708, 709, 670), (670, 709, 710, 671), (671, 710, 711, 672), (672, 711, 712, 673), (673, 712, 713, 674), (674, 713, 714, 675), (675, 714, 715, 676), (676, 715, 716, 677), (677, 716, 717, 678), (678, 717, 718, 679), (679, 718, 719, 680), (680, 719, 720, 681), (681, 720, 721, 682), (682, 721, 722, 683), (683, 722, 723, 684), (684, 723, 724, 685), (685, 724, 725, 686), (686, 725, 726, 687), (687, 726, 727, 688), (688, 727, 728, 689), (689, 728, 729, 690), (690, 729, 730, 691), (691, 730, 731, 692), (692, 731, 732, 693), (693, 732, 733, 694), (694, 733, 734, 695), (695, 734, 735, 696), (696, 735, 736, 697), (697, 736, 737, 698), (698, 737, 738, 699), (699, 738, 739, 700), (700, 739, 740, 701), (701, 740, 741, 702), (702, 741, 742, 703), (703, 742, 743, 704), (704, 743, 744, 705), (57, 58, 745, 706), (706, 745, 746, 707), (707, 746, 747, 708), (708, 747, 748, 709), (709, 748, 749, 710), (710, 749, 750, 711), (711, 750, 751, 712), (712, 751, 752, 713), (713, 752, 753, 714), (714, 753, 754, 715), (715, 754, 755, 716), (716, 755, 756, 717), (717, 756, 757, 718), (718, 757, 758, 719), (719, 758, 759, 720), (720, 759, 760, 721), (721, 760, 761, 722), (722, 761, 762, 723), (723, 762, 763, 724), (724, 763, 764, 725), (725, 764, 765, 726), (726, 765, 766, 727), (727, 766, 767, 728), (728, 767, 768, 729), (729, 768, 769, 730), (730, 769, 770, 731), (731, 770, 771, 732), (732, 771, 772, 733), (733, 772, 773, 734), (734, 773, 774, 735), (735, 774, 775, 736), (736, 775, 776, 737), (737, 776, 777, 738), (738, 777, 778, 739), (739, 778, 779, 740), (740, 779, 780, 741), (741, 780, 781, 742), (742, 781, 782, 743), (743, 782, 783, 744), (58, 59, 784, 745), (745, 784, 785, 746), (746, 785, 786, 747), (747, 786, 787, 748), (748, 787, 788, 749), (749, 788, 789, 750), (750, 789, 790, 751), (751, 790, 791, 752), (752, 791, 792, 753), (753, 792, 793, 754), (754, 793, 794, 755), (755, 794, 795, 756), (756, 795, 796, 757), (757, 796, 797, 758), (758, 797, 798, 759), (759, 798, 799, 760), (760, 799, 800, 761), (761, 800, 801, 762), (762, 801, 802, 763), (763, 802, 803, 764), (764, 803, 804, 765), (765, 804, 805, 766), (766, 805, 806, 767), (767, 806, 807, 768), (768, 807, 808, 769), (769, 808, 809, 770), (770, 809, 810, 771), (771, 810, 811, 772), (772, 811, 812, 773), (773, 812, 813, 774), (774, 813, 814, 775), (775, 814, 815, 776), (776, 815, 816, 777), (777, 816, 817, 778), (778, 817, 818, 779), (779, 818, 819, 780), (780, 819, 820, 781), (781, 820, 821, 782), (782, 821, 822, 783), (59, 60, 823, 784), (784, 823, 824, 785), (785, 824, 825, 786), (786, 825, 826, 787), (787, 826, 827, 788), (788, 827, 828, 789), (789, 828, 829, 790), (790, 829, 830, 791), (791, 830, 831, 792), (792, 831, 832, 793), (793, 832, 833, 794), (794, 833, 834, 795), (795, 834, 835, 796), (796, 835, 836, 797), (797, 836, 837, 798), (798, 837, 838, 799), (799, 838, 839, 800), (800, 839, 840, 801), (801, 840, 841, 802), (802, 841, 842, 803), (803, 842, 843, 804), (804, 843, 844, 805), (805, 844, 845, 806), (806, 845, 846, 807), (807, 846, 847, 808), (808, 847, 848, 809), (809, 848, 849, 810), (810, 849, 850, 811), (811, 850, 851, 812), (812, 851, 852, 813), (813, 852, 853, 814), (814, 853, 854, 815), (815, 854, 855, 816), (816, 855, 856, 817), (817, 856, 857, 818), (818, 857, 858, 819), (819, 858, 859, 820), (820, 859, 860, 821), (821, 860, 861, 822), (60, 61, 862, 823), (823, 862, 863, 824), (824, 863, 864, 825), (825, 864, 865, 826), (826, 865, 866, 827), (827, 866, 867, 828), (828, 867, 868, 829), (829, 868, 869, 830), (830, 869, 870, 831), (831, 870, 871, 832), (832, 871, 872, 833), (833, 872, 873, 834), (834, 873, 874, 835), (835, 874, 875, 836), (836, 875, 876, 837), (837, 876, 877, 838), (838, 877, 878, 839), (839, 878, 879, 840), (840, 879, 880, 841), (841, 880, 881, 842), (842, 881, 882, 843), (843, 882, 883, 844), (844, 883, 884, 845), (845, 884, 885, 846), (846, 885, 886, 847), (847, 886, 887, 848), (848, 887, 888, 849), (849, 888, 889, 850), (850, 889, 890, 851), (851, 890, 891, 852), (852, 891, 892, 853), (853, 892, 893, 854), (854, 893, 894, 855), (855, 894, 895, 856), (856, 895, 896, 857), (857, 896, 897, 858), (858, 897, 898, 859), (859, 898, 899, 860), (860, 899, 900, 861), (61, 62, 901, 862), (862, 901, 902, 863), (863, 902, 903, 864), (864, 903, 904, 865), (865, 904, 905, 866), (866, 905, 906, 867), (867, 906, 907, 868), (868, 907, 908, 869), (869, 908, 909, 870), (870, 909, 910, 871), (871, 910, 911, 872), (872, 911, 912, 873), (873, 912, 913, 874), (874, 913, 914, 875), (875, 914, 915, 876), (876, 915, 916, 877), (877, 916, 917, 878), (878, 917, 918, 879), (879, 918, 919, 880), (880, 919, 920, 881), (881, 920, 921, 882), (882, 921, 922, 883), (883, 922, 923, 884), (884, 923, 924, 885), (885, 924, 925, 886), (886, 925, 926, 887), (887, 926, 927, 888), (888, 927, 928, 889), (889, 928, 929, 890), (890, 929, 930, 891), (891, 930, 931, 892), (892, 931, 932, 893), (893, 932, 933, 894), (894, 933, 934, 895), (895, 934, 935, 896), (896, 935, 936, 897), (897, 936, 937, 898), (898, 937, 938, 899), (899, 938, 939, 900), (62, 63, 940, 901), (901, 940, 941, 902), (902, 941, 942, 903), (903, 942, 943, 904), (904, 943, 944, 905), (905, 944, 945, 906), (906, 945, 946, 907), (907, 946, 947, 908), (908, 947, 948, 909), (909, 948, 949, 910), (910, 949, 950, 911), (911, 950, 951, 912), (912, 951, 952, 913), (913, 952, 953, 914), (914, 953, 954, 915), (915, 954, 955, 916), (916, 955, 956, 917), (917, 956, 957, 918), (918, 957, 958, 919), (919, 958, 959, 920), (920, 959, 960, 921), (921, 960, 961, 922), (922, 961, 962, 923), (923, 962, 963, 924), (924, 963, 964, 925), (925, 964, 965, 926), (926, 965, 966, 927), (927, 966, 967, 928), (928, 967, 968, 929), (929, 968, 969, 930), (930, 969, 970, 931), (931, 970, 971, 932), (932, 971, 972, 933), (933, 972, 973, 934), (934, 973, 974, 935), (935, 974, 975, 936), (936, 975, 976, 937), (937, 976, 977, 938), (938, 977, 978, 939), (63, 64, 979, 940), (940, 979, 980, 941), (941, 980, 981, 942), (942, 981, 982, 943), (943, 982, 983, 944), (944, 983, 984, 945), (945, 984, 985, 946), (946, 985, 986, 947), (947, 986, 987, 948), (948, 987, 988, 949), (949, 988, 989, 950), (950, 989, 990, 951), (951, 990, 991, 952), (952, 991, 992, 953), (953, 992, 993, 954), (954, 993, 994, 955), (955, 994, 995, 956), (956, 995, 996, 957), (957, 996, 997, 958), (958, 997, 998, 959), (959, 998, 999, 960), (960, 999, 1000, 961), (961, 1000, 1001, 962), (962, 1001, 1002, 963), (963, 1002, 1003, 964), (964, 1003, 1004, 965), (965, 1004, 1005, 966), (966, 1005, 1006, 967), (967, 1006, 1007, 968), (968, 1007, 1008, 969), (969, 1008, 1009, 970), (970, 1009, 1010, 971), (971, 1010, 1011, 972), (972, 1011, 1012, 973), (973, 1012, 1013, 974), (974, 1013, 1014, 975), (975, 1014, 1015, 976), (976, 1015, 1016, 977), (977, 1016, 1017, 978), (64, 65, 1018, 979), (979, 1018, 1019, 980), (980, 1019, 1020, 981), (981, 1020, 1021, 982), (982, 1021, 1022, 983), (983, 1022, 1023, 984), (984, 1023, 1024, 985), (985, 1024, 1025, 986), (986, 1025, 1026, 987), (987, 1026, 1027, 988), (988, 1027, 1028, 989), (989, 1028, 1029, 990), (990, 1029, 1030, 991), (991, 1030, 1031, 992), (992, 1031, 1032, 993), (993, 1032, 1033, 994), (994, 1033, 1034, 995), (995, 1034, 1035, 996), (996, 1035, 1036, 997), (997, 1036, 1037, 998), (998, 1037, 1038, 999), (999, 1038, 1039, 1000), (1000, 1039, 1040, 1001), (1001, 1040, 1041, 1002), (1002, 1041, 1042, 1003), (1003, 1042, 1043, 1004), (1004, 1043, 1044, 1005), (1005, 1044, 1045, 1006), (1006, 1045, 1046, 1007), (1007, 1046, 1047, 1008), (1008, 1047, 1048, 1009), (1009, 1048, 1049, 1010), (1010, 1049, 1050, 1011), (1011, 1050, 1051, 1012), (1012, 1051, 1052, 1013), (1013, 1052, 1053, 1014), (1014, 1053, 1054, 1015), (1015, 1054, 1055, 1016), (1016, 1055, 1056, 1017), (65, 66, 1057, 1018), (1018, 1057, 1058, 1019), (1019, 1058, 1059, 1020), (1020, 1059, 1060, 1021), (1021, 1060, 1061, 1022), (1022, 1061, 1062, 1023), (1023, 1062, 1063, 1024), (1024, 1063, 1064, 1025), (1025, 1064, 1065, 1026), (1026, 1065, 1066, 1027), (1027, 1066, 1067, 1028), (1028, 1067, 1068, 1029), (1029, 1068, 1069, 1030), (1030, 1069, 1070, 1031), (1031, 1070, 1071, 1032), (1032, 1071, 1072, 1033), (1033, 1072, 1073, 1034), (1034, 1073, 1074, 1035), (1035, 1074, 1075, 1036), (1036, 1075, 1076, 1037), (1037, 1076, 1077, 1038), (1038, 1077, 1078, 1039), (1039, 1078, 1079, 1040), (1040, 1079, 1080, 1041), (1041, 1080, 1081, 1042), (1042, 1081, 1082, 1043), (1043, 1082, 1083, 1044), (1044, 1083, 1084, 1045), (1045, 1084, 1085, 1046), (1046, 1085, 1086, 1047), (1047, 1086, 1087, 1048), (1048, 1087, 1088, 1049), (1049, 1088, 1089, 1050), (1050, 1089, 1090, 1051), (1051, 1090, 1091, 1052), (1052, 1091, 1092, 1053), (1053, 1092, 1093, 1054), (1054, 1093, 1094, 1055), (1055, 1094, 1095, 1056), (66, 67, 1096, 1057), (1057, 1096, 1097, 1058), (1058, 1097, 1098, 1059), (1059, 1098, 1099, 1060), (1060, 1099, 1100, 1061), (1061, 1100, 1101, 1062), (1062, 1101, 1102, 1063), (1063, 1102, 1103, 1064), (1064, 1103, 1104, 1065), (1065, 1104, 1105, 1066), (1066, 1105, 1106, 1067), (1067, 1106, 1107, 1068), (1068, 1107, 1108, 1069), (1069, 1108, 1109, 1070), (1070, 1109, 1110, 1071), (1071, 1110, 1111, 1072), (1072, 1111, 1112, 1073), (1073, 1112, 1113, 1074), (1074, 1113, 1114, 1075), (1075, 1114, 1115, 1076), (1076, 1115, 1116, 1077), (1077, 1116, 1117, 1078), (1078, 1117, 1118, 1079), (1079, 1118, 1119, 1080), (1080, 1119, 1120, 1081), (1081, 1120, 1121, 1082), (1082, 1121, 1122, 1083), (1083, 1122, 1123, 1084), (1084, 1123, 1124, 1085), (1085, 1124, 1125, 1086), (1086, 1125, 1126, 1087), (1087, 1126, 1127, 1088), (1088, 1127, 1128, 1089), (1089, 1128, 1129, 1090), (1090, 1129, 1130, 1091), (1091, 1130, 1131, 1092), (1092, 1131, 1132, 1093), (1093, 1132, 1133, 1094), (1094, 1133, 1134, 1095), (67, 68, 1135, 1096), (1096, 1135, 1136, 1097), (1097, 1136, 1137, 1098), (1098, 1137, 1138, 1099), (1099, 1138, 1139, 1100), (1100, 1139, 1140, 1101), (1101, 1140, 1141, 1102), (1102, 1141, 1142, 1103), (1103, 1142, 1143, 1104), (1104, 1143, 1144, 1105), (1105, 1144, 1145, 1106), (1106, 1145, 1146, 1107), (1107, 1146, 1147, 1108), (1108, 1147, 1148, 1109), (1109, 1148, 1149, 1110), (1110, 1149, 1150, 1111), (1111, 1150, 1151, 1112), (1112, 1151, 1152, 1113), (1113, 1152, 1153, 1114), (1114, 1153, 1154, 1115), (1115, 1154, 1155, 1116), (1116, 1155, 1156, 1117), (1117, 1156, 1157, 1118), (1118, 1157, 1158, 1119), (1119, 1158, 1159, 1120), (1120, 1159, 1160, 1121), (1121, 1160, 1161, 1122), (1122, 1161, 1162, 1123), (1123, 1162, 1163, 1124), (1124, 1163, 1164, 1125), (1125, 1164, 1165, 1126), (1126, 1165, 1166, 1127), (1127, 1166, 1167, 1128), (1128, 1167, 1168, 1129), (1129, 1168, 1169, 1130), (1130, 1169, 1170, 1131), (1131, 1170, 1171, 1132), (1132, 1171, 1172, 1133), (1133, 1172, 1173, 1134), (68, 69, 1174, 1135), (1135, 1174, 1175, 1136), (1136, 1175, 1176, 1137), (1137, 1176, 1177, 1138), (1138, 1177, 1178, 1139), (1139, 1178, 1179, 1140), (1140, 1179, 1180, 1141), (1141, 1180, 1181, 1142), (1142, 1181, 1182, 1143), (1143, 1182, 1183, 1144), (1144, 1183, 1184, 1145), (1145, 1184, 1185, 1146), (1146, 1185, 1186, 1147), (1147, 1186, 1187, 1148), (1148, 1187, 1188, 1149), (1149, 1188, 1189, 1150), (1150, 1189, 1190, 1151), (1151, 1190, 1191, 1152), (1152, 1191, 1192, 1153), (1153, 1192, 1193, 1154), (1154, 1193, 1194, 1155), (1155, 1194, 1195, 1156), (1156, 1195, 1196, 1157), (1157, 1196, 1197, 1158), (1158, 1197, 1198, 1159), (1159, 1198, 1199, 1160), (1160, 1199, 1200, 1161), (1161, 1200, 1201, 1162), (1162, 1201, 1202, 1163), (1163, 1202, 1203, 1164), (1164, 1203, 1204, 1165), (1165, 1204, 1205, 1166), (1166, 1205, 1206, 1167), (1167, 1206, 1207, 1168), (1168, 1207, 1208, 1169), (1169, 1208, 1209, 1170), (1170, 1209, 1210, 1171), (1171, 1210, 1211, 1172), (1172, 1211, 1212, 1173), (69, 70, 1213, 1174), (1174, 1213, 1214, 1175), (1175, 1214, 1215, 1176), (1176, 1215, 1216, 1177), (1177, 1216, 1217, 1178), (1178, 1217, 1218, 1179), (1179, 1218, 1219, 1180), (1180, 1219, 1220, 1181), (1181, 1220, 1221, 1182), (1182, 1221, 1222, 1183), (1183, 1222, 1223, 1184), (1184, 1223, 1224, 1185), (1185, 1224, 1225, 1186), (1186, 1225, 1226, 1187), (1187, 1226, 1227, 1188), (1188, 1227, 1228, 1189), (1189, 1228, 1229, 1190), (1190, 1229, 1230, 1191), (1191, 1230, 1231, 1192), (1192, 1231, 1232, 1193), (1193, 1232, 1233, 1194), (1194, 1233, 1234, 1195), (1195, 1234, 1235, 1196), (1196, 1235, 1236, 1197), (1197, 1236, 1237, 1198), (1198, 1237, 1238, 1199), (1199, 1238, 1239, 1200), (1200, 1239, 1240, 1201), (1201, 1240, 1241, 1202), (1202, 1241, 1242, 1203), (1203, 1242, 1243, 1204), (1204, 1243, 1244, 1205), (1205, 1244, 1245, 1206), (1206, 1245, 1246, 1207), (1207, 1246, 1247, 1208), (1208, 1247, 1248, 1209), (1209, 1248, 1249, 1210), (1210, 1249, 1250, 1211), (1211, 1250, 1251, 1212), (70, 71, 1252, 1213), (1213, 1252, 1253, 1214), (1214, 1253, 1254, 1215), (1215, 1254, 1255, 1216), (1216, 1255, 1256, 1217), (1217, 1256, 1257, 1218), (1218, 1257, 1258, 1219), (1219, 1258, 1259, 1220), (1220, 1259, 1260, 1221), (1221, 1260, 1261, 1222), (1222, 1261, 1262, 1223), (1223, 1262, 1263, 1224), (1224, 1263, 1264, 1225), (1225, 1264, 1265, 1226), (1226, 1265, 1266, 1227), (1227, 1266, 1267, 1228), (1228, 1267, 1268, 1229), (1229, 1268, 1269, 1230), (1230, 1269, 1270, 1231), (1231, 1270, 1271, 1232), (1232, 1271, 1272, 1233), (1233, 1272, 1273, 1234), (1234, 1273, 1274, 1235), (1235, 1274, 1275, 1236), (1236, 1275, 1276, 1237), (1237, 1276, 1277, 1238), (1238, 1277, 1278, 1239), (1239, 1278, 1279, 1240), (1240, 1279, 1280, 1241), (1241, 1280, 1281, 1242), (1242, 1281, 1282, 1243), (1243, 1282, 1283, 1244), (1244, 1283, 1284, 1245), (1245, 1284, 1285, 1246), (1246, 1285, 1286, 1247), (1247, 1286, 1287, 1248), (1248, 1287, 1288, 1249), (1249, 1288, 1289, 1250), (1250, 1289, 1290, 1251), (71, 72, 1291, 1252), (1252, 1291, 1292, 1253), (1253, 1292, 1293, 1254), (1254, 1293, 1294, 1255), (1255, 1294, 1295, 1256), (1256, 1295, 1296, 1257), (1257, 1296, 1297, 1258), (1258, 1297, 1298, 1259), (1259, 1298, 1299, 1260), (1260, 1299, 1300, 1261), (1261, 1300, 1301, 1262), (1262, 1301, 1302, 1263), (1263, 1302, 1303, 1264), (1264, 1303, 1304, 1265), (1265, 1304, 1305, 1266), (1266, 1305, 1306, 1267), (1267, 1306, 1307, 1268), (1268, 1307, 1308, 1269), (1269, 1308, 1309, 1270), (1270, 1309, 1310, 1271), (1271, 1310, 1311, 1272), (1272, 1311, 1312, 1273), (1273, 1312, 1313, 1274), (1274, 1313, 1314, 1275), (1275, 1314, 1315, 1276), (1276, 1315, 1316, 1277), (1277, 1316, 1317, 1278), (1278, 1317, 1318, 1279), (1279, 1318, 1319, 1280), (1280, 1319, 1320, 1281), (1281, 1320, 1321, 1282), (1282, 1321, 1322, 1283), (1283, 1322, 1323, 1284), (1284, 1323, 1324, 1285), (1285, 1324, 1325, 1286), (1286, 1325, 1326, 1287), (1287, 1326, 1327, 1288), (1288, 1327, 1328, 1289), (1289, 1328, 1329, 1290), (72, 73, 1330, 1291), (1291, 1330, 1331, 1292), (1292, 1331, 1332, 1293), (1293, 1332, 1333, 1294), (1294, 1333, 1334, 1295), (1295, 1334, 1335, 1296), (1296, 1335, 1336, 1297), (1297, 1336, 1337, 1298), (1298, 1337, 1338, 1299), (1299, 1338, 1339, 1300), (1300, 1339, 1340, 1301), (1301, 1340, 1341, 1302), (1302, 1341, 1342, 1303), (1303, 1342, 1343, 1304), (1304, 1343, 1344, 1305), (1305, 1344, 1345, 1306), (1306, 1345, 1346, 1307), (1307, 1346, 1347, 1308), (1308, 1347, 1348, 1309), (1309, 1348, 1349, 1310), (1310, 1349, 1350, 1311), (1311, 1350, 1351, 1312), (1312, 1351, 1352, 1313), (1313, 1352, 1353, 1314), (1314, 1353, 1354, 1315), (1315, 1354, 1355, 1316), (1316, 1355, 1356, 1317), (1317, 1356, 1357, 1318), (1318, 1357, 1358, 1319), (1319, 1358, 1359, 1320), (1320, 1359, 1360, 1321), (1321, 1360, 1361, 1322), (1322, 1361, 1362, 1323), (1323, 1362, 1363, 1324), (1324, 1363, 1364, 1325), (1325, 1364, 1365, 1326), (1326, 1365, 1366, 1327), (1327, 1366, 1367, 1328), (1328, 1367, 1368, 1329), (73, 74, 1369, 1330), (1330, 1369, 1370, 1331), (1331, 1370, 1371, 1332), (1332, 1371, 1372, 1333), (1333, 1372, 1373, 1334), (1334, 1373, 1374, 1335), (1335, 1374, 1375, 1336), (1336, 1375, 1376, 1337), (1337, 1376, 1377, 1338), (1338, 1377, 1378, 1339), (1339, 1378, 1379, 1340), (1340, 1379, 1380, 1341), (1341, 1380, 1381, 1342), (1342, 1381, 1382, 1343), (1343, 1382, 1383, 1344), (1344, 1383, 1384, 1345), (1345, 1384, 1385, 1346), (1346, 1385, 1386, 1347), (1347, 1386, 1387, 1348), (1348, 1387, 1388, 1349), (1349, 1388, 1389, 1350), (1350, 1389, 1390, 1351), (1351, 1390, 1391, 1352), (1352, 1391, 1392, 1353), (1353, 1392, 1393, 1354), (1354, 1393, 1394, 1355), (1355, 1394, 1395, 1356), (1356, 1395, 1396, 1357), (1357, 1396, 1397, 1358), (1358, 1397, 1398, 1359), (1359, 1398, 1399, 1360), (1360, 1399, 1400, 1361), (1361, 1400, 1401, 1362), (1362, 1401, 1402, 1363), (1363, 1402, 1403, 1364), (1364, 1403, 1404, 1365), (1365, 1404, 1405, 1366), (1366, 1405, 1406, 1367), (1367, 1406, 1407, 1368), (74, 75, 1408, 1369), (1369, 1408, 1409, 1370), (1370, 1409, 1410, 1371), (1371, 1410, 1411, 1372), (1372, 1411, 1412, 1373), (1373, 1412, 1413, 1374), (1374, 1413, 1414, 1375), (1375, 1414, 1415, 1376), (1376, 1415, 1416, 1377), (1377, 1416, 1417, 1378), (1378, 1417, 1418, 1379), (1379, 1418, 1419, 1380), (1380, 1419, 1420, 1381), (1381, 1420, 1421, 1382), (1382, 1421, 1422, 1383), (1383, 1422, 1423, 1384), (1384, 1423, 1424, 1385), (1385, 1424, 1425, 1386), (1386, 1425, 1426, 1387), (1387, 1426, 1427, 1388), (1388, 1427, 1428, 1389), (1389, 1428, 1429, 1390), (1390, 1429, 1430, 1391), (1391, 1430, 1431, 1392), (1392, 1431, 1432, 1393), (1393, 1432, 1433, 1394), (1394, 1433, 1434, 1395), (1395, 1434, 1435, 1396), (1396, 1435, 1436, 1397), (1397, 1436, 1437, 1398), (1398, 1437, 1438, 1399), (1399, 1438, 1439, 1400), (1400, 1439, 1440, 1401), (1401, 1440, 1441, 1402), (1402, 1441, 1442, 1403), (1403, 1442, 1443, 1404), (1404, 1443, 1444, 1405), (1405, 1444, 1445, 1406), (1406, 1445, 1446, 1407), (75, 76, 1447, 1408), (1408, 1447, 1448, 1409), (1409, 1448, 1449, 1410), (1410, 1449, 1450, 1411), (1411, 1450, 1451, 1412), (1412, 1451, 1452, 1413), (1413, 1452, 1453, 1414), (1414, 1453, 1454, 1415), (1415, 1454, 1455, 1416), (1416, 1455, 1456, 1417), (1417, 1456, 1457, 1418), (1418, 1457, 1458, 1419), (1419, 1458, 1459, 1420), (1420, 1459, 1460, 1421), (1421, 1460, 1461, 1422), (1422, 1461, 1462, 1423), (1423, 1462, 1463, 1424), (1424, 1463, 1464, 1425), (1425, 1464, 1465, 1426), (1426, 1465, 1466, 1427), (1427, 1466, 1467, 1428), (1428, 1467, 1468, 1429), (1429, 1468, 1469, 1430), (1430, 1469, 1470, 1431), (1431, 1470, 1471, 1432), (1432, 1471, 1472, 1433), (1433, 1472, 1473, 1434), (1434, 1473, 1474, 1435), (1435, 1474, 1475, 1436), (1436, 1475, 1476, 1437), (1437, 1476, 1477, 1438), (1438, 1477, 1478, 1439), (1439, 1478, 1479, 1440), (1440, 1479, 1480, 1441), (1441, 1480, 1481, 1442), (1442, 1481, 1482, 1443), (1443, 1482, 1483, 1444), (1444, 1483, 1484, 1445), (1445, 1484, 1485, 1446), (76, 77, 1486, 1447), (1447, 1486, 1487, 1448), (1448, 1487, 1488, 1449), (1449, 1488, 1489, 1450), (1450, 1489, 1490, 1451), (1451, 1490, 1491, 1452), (1452, 1491, 1492, 1453), (1453, 1492, 1493, 1454), (1454, 1493, 1494, 1455), (1455, 1494, 1495, 1456), (1456, 1495, 1496, 1457), (1457, 1496, 1497, 1458), (1458, 1497, 1498, 1459), (1459, 1498, 1499, 1460), (1460, 1499, 1500, 1461), (1461, 1500, 1501, 1462), (1462, 1501, 1502, 1463), (1463, 1502, 1503, 1464), (1464, 1503, 1504, 1465), (1465, 1504, 1505, 1466), (1466, 1505, 1506, 1467), (1467, 1506, 1507, 1468), (1468, 1507, 1508, 1469), (1469, 1508, 1509, 1470), (1470, 1509, 1510, 1471), (1471, 1510, 1511, 1472), (1472, 1511, 1512, 1473), (1473, 1512, 1513, 1474), (1474, 1513, 1514, 1475), (1475, 1514, 1515, 1476), (1476, 1515, 1516, 1477), (1477, 1516, 1517, 1478), (1478, 1517, 1518, 1479), (1479, 1518, 1519, 1480), (1480, 1519, 1520, 1481), (1481, 1520, 1521, 1482), (1482, 1521, 1522, 1483), (1483, 1522, 1523, 1484), (1484, 1523, 1524, 1485), (77, 78, 1525, 1486), (1486, 1525, 1526, 1487), (1487, 1526, 1527, 1488), (1488, 1527, 1528, 1489), (1489, 1528, 1529, 1490), (1490, 1529, 1530, 1491), (1491, 1530, 1531, 1492), (1492, 1531, 1532, 1493), (1493, 1532, 1533, 1494), (1494, 1533, 1534, 1495), (1495, 1534, 1535, 1496), (1496, 1535, 1536, 1497), (1497, 1536, 1537, 1498), (1498, 1537, 1538, 1499), (1499, 1538, 1539, 1500), (1500, 1539, 1540, 1501), (1501, 1540, 1541, 1502), (1502, 1541, 1542, 1503), (1503, 1542, 1543, 1504), (1504, 1543, 1544, 1505), (1505, 1544, 1545, 1506), (1506, 1545, 1546, 1507), (1507, 1546, 1547, 1508), (1508, 1547, 1548, 1509), (1509, 1548, 1549, 1510), (1510, 1549, 1550, 1511), (1511, 1550, 1551, 1512), (1512, 1551, 1552, 1513), (1513, 1552, 1553, 1514), (1514, 1553, 1554, 1515), (1515, 1554, 1555, 1516), (1516, 1555, 1556, 1517), (1517, 1556, 1557, 1518), (1518, 1557, 1558, 1519), (1519, 1558, 1559, 1520), (1520, 1559, 1560, 1521), (1521, 1560, 1561, 1522), (1522, 1561, 1562, 1523), (1523, 1562, 1563, 1524), (78, 79, 1564, 1525), (1525, 1564, 1565, 1526), (1526, 1565, 1566, 1527), (1527, 1566, 1567, 1528), (1528, 1567, 1568, 1529), (1529, 1568, 1569, 1530), (1530, 1569, 1570, 1531), (1531, 1570, 1571, 1532), (1532, 1571, 1572, 1533), (1533, 1572, 1573, 1534), (1534, 1573, 1574, 1535), (1535, 1574, 1575, 1536), (1536, 1575, 1576, 1537), (1537, 1576, 1577, 1538), (1538, 1577, 1578, 1539), (1539, 1578, 1579, 1540), (1540, 1579, 1580, 1541), (1541, 1580, 1581, 1542), (1542, 1581, 1582, 1543), (1543, 1582, 1583, 1544), (1544, 1583, 1584, 1545), (1545, 1584, 1585, 1546), (1546, 1585, 1586, 1547), (1547, 1586, 1587, 1548), (1548, 1587, 1588, 1549), (1549, 1588, 1589, 1550), (1550, 1589, 1590, 1551), (1551, 1590, 1591, 1552), (1552, 1591, 1592, 1553), (1553, 1592, 1593, 1554), (1554, 1593, 1594, 1555), (1555, 1594, 1595, 1556), (1556, 1595, 1596, 1557), (1557, 1596, 1597, 1558), (1558, 1597, 1598, 1559), (1559, 1598, 1599, 1560), (1560, 1599, 1600, 1561), (1561, 1600, 1601, 1562), (1562, 1601, 1602, 1563), (79, 80, 1603, 1564), (1564, 1603, 1604, 1565), (1565, 1604, 1605, 1566), (1566, 1605, 1606, 1567), (1567, 1606, 1607, 1568), (1568, 1607, 1608, 1569), (1569, 1608, 1609, 1570), (1570, 1609, 1610, 1571), (1571, 1610, 1611, 1572), (1572, 1611, 1612, 1573), (1573, 1612, 1613, 1574), (1574, 1613, 1614, 1575), (1575, 1614, 1615, 1576), (1576, 1615, 1616, 1577), (1577, 1616, 1617, 1578), (1578, 1617, 1618, 1579), (1579, 1618, 1619, 1580), (1580, 1619, 1620, 1581), (1581, 1620, 1621, 1582), (1582, 1621, 1622, 1583), (1583, 1622, 1623, 1584), (1584, 1623, 1624, 1585), (1585, 1624, 1625, 1586), (1586, 1625, 1626, 1587), (1587, 1626, 1627, 1588), (1588, 1627, 1628, 1589), (1589, 1628, 1629, 1590), (1590, 1629, 1630, 1591), (1591, 1630, 1631, 1592), (1592, 1631, 1632, 1593), (1593, 1632, 1633, 1594), (1594, 1633, 1634, 1595), (1595, 1634, 1635, 1596), (1596, 1635, 1636, 1597), (1597, 1636, 1637, 1598), (1598, 1637, 1638, 1599), (1599, 1638, 1639, 1600), (1600, 1639, 1640, 1601), (1601, 1640, 1641, 1602), (80, 81, 1642, 1603), (1603, 1642, 1643, 1604), (1604, 1643, 1644, 1605), (1605, 1644, 1645, 1606), (1606, 1645, 1646, 1607), (1607, 1646, 1647, 1608), (1608, 1647, 1648, 1609), (1609, 1648, 1649, 1610), (1610, 1649, 1650, 1611), (1611, 1650, 1651, 1612), (1612, 1651, 1652, 1613), (1613, 1652, 1653, 1614), (1614, 1653, 1654, 1615), (1615, 1654, 1655, 1616), (1616, 1655, 1656, 1617), (1617, 1656, 1657, 1618), (1618, 1657, 1658, 1619), (1619, 1658, 1659, 1620), (1620, 1659, 1660, 1621), (1621, 1660, 1661, 1622), (1622, 1661, 1662, 1623), (1623, 1662, 1663, 1624), (1624, 1663, 1664, 1625), (1625, 1664, 1665, 1626), (1626, 1665, 1666, 1627), (1627, 1666, 1667, 1628), (1628, 1667, 1668, 1629), (1629, 1668, 1669, 1630), (1630, 1669, 1670, 1631), (1631, 1670, 1671, 1632), (1632, 1671, 1672, 1633), (1633, 1672, 1673, 1634), (1634, 1673, 1674, 1635), (1635, 1674, 1675, 1636), (1636, 1675, 1676, 1637), (1637, 1676, 1677, 1638), (1638, 1677, 1678, 1639), (1639, 1678, 1679, 1640), (1640, 1679, 1680, 1641), (81, 1, 82, 1642), (1642, 82, 83, 1643), (1643, 83, 84, 1644), (1644, 84, 85, 1645), (1645, 85, 86, 1646), (1646, 86, 87, 1647), (1647, 87, 88, 1648), (1648, 88, 89, 1649), (1649, 89, 90, 1650), (1650, 90, 91, 1651), (1651, 91, 92, 1652), (1652, 92, 93, 1653), (1653, 93, 94, 1654), (1654, 94, 95, 1655), (1655, 95, 96, 1656), (1656, 96, 97, 1657), (1657, 97, 98, 1658), (1658, 98, 99, 1659), (1659, 99, 100, 1660), (1660, 100, 101, 1661), (1661, 101, 102, 1662), (1662, 102, 103, 1663), (1663, 103, 104, 1664), (1664, 104, 105, 1665), (1665, 105, 106, 1666), (1666, 106, 107, 1667), (1667, 107, 108, 1668), (1668, 108, 109, 1669), (1669, 109, 110, 1670), (1670, 110, 111, 1671), (1671, 111, 112, 1672), (1672, 112, 113, 1673), (1673, 113, 114, 1674), (1674, 114, 115, 1675), (1675, 115, 116, 1676), (1676, 116, 117, 1677), (1677, 117, 118, 1678), (1678, 118, 119, 1679), (1679, 119, 120, 1680)])
me_plane_001.polygons.foreach_set('use_smooth', [True] * 1600)
me_plane_001.materials.append(mat_gneiss__black_brown)
me_plane_001.use_remesh_preserve_volume = False
me_plane_001.use_remesh_preserve_attributes = False
me_plane_001.use_mirror_vertex_groups = False
me_plane_001.update()

# ---- objects
ob_plane = bpy.data.objects.new('Plane', me_plane_001)
ob_camera = bpy.data.objects.new('Camera', cam_camera_001)
ob_lamp = bpy.data.objects.new('Lamp', light_lamp_003)
ob_lamp_001 = bpy.data.objects.new('Lamp.001', light_lamp_004)

# ---- transforms, parenting, visibility, modifiers, constraints
ob_plane.location = (0.0, 0.0, 0.0)
ob_plane.lineart.crease_threshold = 0.0
_m = ob_plane.modifiers.new('Displace', 'DISPLACE')
_m.strength = 0.5
ob_camera.location = (0.0, -2.0, 0.0)
ob_camera.rotation_euler = (1.571, 2.22e-16, 2.22e-16)
ob_camera.lock_rotations_4d = False
ob_camera.empty_display_type = 'ARROWS'
ob_camera.color = (0.0, 0.0, 0.0, 0.0)
ob_camera.display_type = 'WIRE'
ob_camera.lineart.crease_threshold = 0.0
ob_lamp.location = (0.07625, -1.995, -0.6961)
ob_lamp.rotation_euler = (0.6503, 0.05522, 1.866)
ob_lamp.lock_rotations_4d = False
ob_lamp.empty_display_type = 'ARROWS'
ob_lamp.color = (0.0, 0.0, 0.0, 0.0)
ob_lamp.lineart.crease_threshold = 0.0
ob_lamp_001.location = (-1.924, -3.995, 0.8039)
ob_lamp_001.rotation_euler = (0.6503, 0.05522, 1.866)
ob_lamp_001.lock_rotations_4d = False
ob_lamp_001.empty_display_type = 'ARROWS'
ob_lamp_001.color = (0.0, 0.0, 0.0, 0.0)
ob_lamp_001.lineart.crease_threshold = 0.0

# ---- collection membership
col_collection_1.objects.link(ob_plane)
col_collection_1.objects.link(ob_camera)
col_collection_1.objects.link(ob_lamp)
col_collection_1.objects.link(ob_lamp_001)

# ---- scene / render settings (as saved in the file)
scene.camera = ob_camera
scene.frame_start = 1; scene.frame_end = 250; scene.frame_set(0)
scene.render.engine = 'CYCLES'
scene.render.image_settings.file_format = 'JPEG'
scene.render.image_settings.color_mode = 'RGB'
scene.render.image_settings.compression = 90
scene.render.resolution_x = 960
scene.render.resolution_y = 720
scene.render.dither_intensity = 0.0
scene.cycles.use_denoising = False
scene.cycles.samples = 10
scene.cycles.sampling_pattern = 'TABULATED_SOBOL'
scene.cycles.light_sampling_threshold = 0.0
scene.cycles.use_adaptive_sampling = False
scene.cycles.use_light_tree = False
scene.cycles.blur_glossy = 0.0
scene.cycles.volume_bounces = 1
scene.cycles.pixel_filter_type = 'GAUSSIAN'
scene.cycles.sample_clamp_indirect = 0.0
scene.view_settings.view_transform = 'Standard'
bpy.context.view_layer.update()

